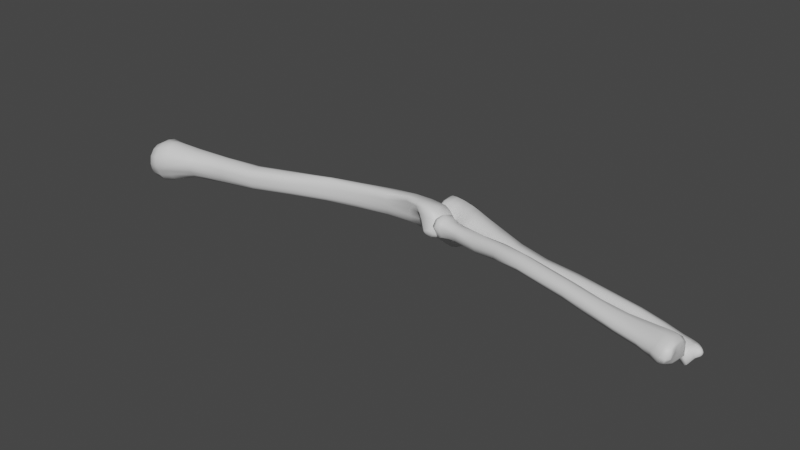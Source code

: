 # Source: Skeleton_Arm_L.blend  (saved by Blender 3.5.10; exported with 4.5.12 LTS)
import bpy
from mathutils import Matrix  # noqa: F401  (used for matrix-valued properties, if any)

bpy.ops.wm.read_factory_settings(use_empty=True)
scene = bpy.context.scene
scene.name = 'Scene'

# ---- collections
col_collection = bpy.data.collections.new('Collection'); scene.collection.children.link(col_collection)

# ---- materials (node trees are filled in below, after node groups)
mat_bone_002 = bpy.data.materials.new('Bone.002')
mat_bone_002.use_transparent_shadow = False

# ---- material node trees
mat_bone_002.use_nodes = True; mat_bone_002.node_tree.nodes.clear()
_N = mat_bone_002.node_tree.nodes; _L = mat_bone_002.node_tree.links
n0 = _N.new('ShaderNodeBsdfPrincipled'); n0.name = 'Principled BSDF'; n0.location = (10, 300)
n0.distribution = 'GGX'
n0.subsurface_method = 'RANDOM_WALK_SKIN'
n0.inputs[3].default_value = 1.45
n0.inputs[27].default_value = (0.0, 0.0, 0.0, 1.0)
n0.inputs[28].default_value = 1.0
n1 = _N.new('ShaderNodeOutputMaterial'); n1.name = 'Material Output'; n1.location = (300, 300)
_L.new(n0.outputs[0], n1.inputs[0])
n1.is_active_output = True

# ---- world
world_world = bpy.data.worlds.new('World'); scene.world = world_world
world_world.use_nodes = True; world_world.node_tree.nodes.clear()
_N = world_world.node_tree.nodes; _L = world_world.node_tree.links
n0 = _N.new('ShaderNodeOutputWorld'); n0.name = 'World Output'; n0.location = (300, 300)
n1 = _N.new('ShaderNodeBackground'); n1.name = 'Background'; n1.location = (10, 300)
n1.inputs[0].default_value = (0.05088, 0.05088, 0.05088, 1.0)
_L.new(n1.outputs[0], n0.inputs[0])
n0.is_active_output = True
world_world.color = (0.05088, 0.05088, 0.05088)
world_world.use_sun_shadow = False
world_world.sun_shadow_jitter_overblur = 0.0

# ---- meshes
me_bsurfacemesh_005 = bpy.data.meshes.new('BSurfaceMesh.005')
me_bsurfacemesh_005.from_pydata([(0.08879, 0.002786, 0.00985), (0.05565, -0.0004242, 0.008647), (0.08899, 0.002465, 0.005398), (0.08813, 0.006671, 0.01171), (0.1218, 0.01468, 0.01071), (0.1562, 0.02377, 0.01271), (0.1225, 0.01335, 0.006684), (0.1221, 0.01698, 0.0129), (0.1561, 0.0267, 0.01624), (0.1216, 0.02166, 0.0139), (0.1559, 0.03054, 0.01605), (0.1844, 0.03128, 0.01707), (0.184, 0.03518, 0.01758), (0.2125, 0.03582, 0.01927), (0.2121, 0.03981, 0.01904), (0.2334, 0.0363, 0.022), (0.2345, 0.04384, 0.02031), (0.2495, 0.04381, 0.02064), (0.2481, 0.03357, 0.02375), (0.2551, 0.04383, 0.02018), (0.2564, 0.03282, 0.02358), (0.2623, 0.04461, 0.01911), (0.264, 0.03444, 0.02192), (0.2673, 0.04469, 0.01548), (0.2683, 0.03623, 0.01817), (0.2724, 0.04289, 0.009666), (0.273, 0.04034, 0.01084), (0.2727, 0.03871, 0.006237), (0.2727, 0.04068, 0.0049), (0.272, 0.03335, 0.003765), (0.2689, 0.03901, -0.004026), (0.2655, 0.03292, -0.002935), (0.2647, 0.03718, -0.006759), (0.2587, 0.0338, -0.003425), (0.2587, 0.03718, -0.006192), (0.2523, 0.03246, 0.003625), (0.2546, 0.03617, -0.003759), (0.2481, 0.03554, 0.005078), (0.2486, 0.0373, -0.003071), (0.2327, 0.03902, -0.002331), (0.2333, 0.0367, 0.004289), (0.2116, 0.0366, -0.001811), (0.2122, 0.03424, 0.003673), (0.1842, 0.02845, 0.00189), (0.1835, 0.03048, -0.001785), (0.1556, 0.02411, -0.002122), (0.1561, 0.02311, 0.0001888), (0.1223, 0.01367, -0.00125), (0.1217, 0.01522, -0.003572), (0.08795, 0.006009, -0.005378), (0.08851, 0.004263, -0.002669), (0.05533, 0.0001549, -0.006213), (0.05559, -0.001645, -0.002752), (0.02497, -0.005187, -0.00707), (0.02546, -0.008171, -0.00361), (0.006652, -0.01494, -0.009119), (0.006748, -0.01747, -0.00448), (-0.003061, -0.01843, -0.01079), (-0.002885, -0.02071, -0.005575), (-0.0134, -0.01789, -0.01139), (-0.01289, -0.01993, -0.006658), (-0.01845, -0.01369, -0.008929), (-0.01738, -0.01518, -0.005706), (-0.01957, -0.01146, -0.002106), (-0.01814, -0.01356, -0.0009766), (-0.01868, -0.01181, 0.003779), (-0.01981, -0.008671, 0.00465), (-0.01245, -0.005538, 0.01346), (-0.01277, -0.0117, 0.01294), (-0.005751, -0.00414, 0.01717), (-0.004749, -0.0111, 0.01667), (0.00517, -0.008593, 0.01789), (0.004108, -0.001334, 0.01706), (0.02258, 0.004211, 0.01364), (0.02419, -0.002355, 0.01314), (0.05445, 0.009018, 0.01225), (0.0551, 0.00378, 0.01171), (0.08718, 0.01284, 0.01212), (0.05416, 0.01246, 0.01066), (0.02283, 0.00886, 0.01121), (0.08652, 0.01699, 0.01087), (0.1211, 0.02547, 0.01273), (0.1556, 0.03391, 0.01448), (0.1206, 0.03035, 0.004497), (0.1554, 0.03883, 0.006695), (0.08578, 0.02193, 0.002362), (0.1205, 0.03098, 9.017e-05), (0.08568, 0.02312, -0.002145), (0.1552, 0.03921, 0.002346), (0.1203, 0.02891, -0.004442), (0.1548, 0.03712, -0.003204), (0.08589, 0.02076, -0.005771), (0.12, 0.02604, -0.005703), (0.1539, 0.03435, -0.004549), (0.08612, 0.01815, -0.007403), (0.1201, 0.02362, -0.005872), (0.154, 0.03199, -0.004697), (0.08625, 0.01526, -0.008219), (0.1213, 0.0173, -0.004879), (0.0875, 0.008715, -0.007334), (0.1552, 0.02545, -0.003319), (0.1831, 0.03225, -0.00275), (0.2112, 0.03853, -0.003315), (0.1819, 0.03848, -0.003817), (0.2099, 0.04507, -0.004331), (0.1819, 0.04072, -0.0035), (0.2098, 0.04743, -0.003969), (0.1824, 0.04309, -0.002293), (0.2098, 0.04975, -0.002421), (0.1831, 0.04467, 0.002765), (0.2108, 0.05058, 0.003148), (0.1832, 0.04461, 0.007886), (0.2112, 0.04989, 0.008993), (0.1836, 0.03908, 0.01601), (0.2116, 0.04436, 0.01771), (0.2344, 0.04836, 0.01682), (0.2491, 0.04773, 0.01622), (0.2392, 0.04903, 0.01387), (0.2481, 0.04874, 0.01217), (0.2514, 0.05017, 0.009882), (0.2539, 0.049, 0.007801), (0.2535, 0.04779, 0.01496), (0.2545, 0.04809, 0.0106), (0.2599, 0.04835, 0.0132), (0.2563, 0.04766, 0.0102), (0.2612, 0.05032, 0.006749), (0.2666, 0.049, 0.007583), (0.2664, 0.05079, 0.004771), (0.2691, 0.04779, 0.003805), (0.272, 0.04413, 0.008389), (0.2721, 0.04419, 0.006664), (0.2724, 0.04202, 0.00419), (0.2723, 0.04354, 0.004907), (0.2679, 0.04187, -0.006259), (0.2709, 0.04636, 0.0003493), (0.2695, 0.04559, -0.006535), (0.2634, 0.04161, -0.01065), (0.2592, 0.04122, -0.01008), (0.2599, 0.04915, -0.01698), (0.2553, 0.04941, -0.01398), (0.2595, 0.05455, -0.01658), (0.2643, 0.05006, -0.01829), (0.2681, 0.05266, -0.01859), (0.2629, 0.05692, -0.01653), (0.264, 0.06456, -0.01519), (0.2611, 0.06156, -0.0171), (0.2652, 0.06179, -0.01441), (0.2677, 0.05825, -0.01619), (0.272, 0.05956, -0.01592), (0.2678, 0.06017, -0.01471), (0.2676, 0.06209, -0.01307), (0.2709, 0.06049, -0.01456), (0.2712, 0.06191, -0.01276), (0.2732, 0.06135, -0.01272), (0.273, 0.06237, -0.01105), (0.2737, 0.06051, -0.01314), (0.2743, 0.05928, -0.01318), (0.2744, 0.06077, -0.009036), (0.2748, 0.06013, -0.009034), (0.2741, 0.06129, -0.008818), (0.2742, 0.06117, -0.007978), (0.2731, 0.06129, -0.005556), (0.2739, 0.06172, -0.008477), (0.2735, 0.0621, -0.007596), (0.2732, 0.06178, -0.006029), (0.2733, 0.06208, -0.006858), (0.27, 0.0635, -0.003944), (0.2691, 0.06249, -0.002002), (0.2714, 0.06372, -0.005927), (0.2667, 0.06398, -0.003071), (0.2646, 0.06421, -0.003895), (0.2653, 0.06281, -0.001115), (0.2695, 0.06436, -0.006176), (0.2671, 0.06396, -0.008179), (0.2704, 0.06385, -0.00975), (0.2724, 0.06332, -0.008463), (0.2678, 0.06401, -0.01066), (0.267, 0.06498, -0.01127), (0.2662, 0.06609, -0.008966), (0.2659, 0.06348, -0.01332), (0.267, 0.06703, -0.01161), (0.2669, 0.06771, -0.009625), (0.2665, 0.06658, -0.01366), (0.2671, 0.07083, -0.01196), (0.2667, 0.07086, -0.01107), (0.2672, 0.07092, -0.01271), (0.2666, 0.07164, -0.01237), (0.2659, 0.07167, -0.01119), (0.2669, 0.07127, -0.01323), (0.2659, 0.07222, -0.01273), (0.2654, 0.07228, -0.01175), (0.2664, 0.07164, -0.01356), (0.2652, 0.07268, -0.01324), (0.2657, 0.07223, -0.01373), (0.2647, 0.07276, -0.01249), (0.2625, 0.07389, -0.01514), (0.2636, 0.07235, -0.01637), (0.2613, 0.07368, -0.01302), (0.2605, 0.07447, -0.01577), (0.2617, 0.07358, -0.01732), (0.2578, 0.07439, -0.01714), (0.258, 0.07364, -0.01298), (0.2556, 0.07347, -0.01435), (0.2573, 0.07263, -0.01127), (0.2542, 0.07207, -0.0129), (0.2571, 0.06942, -0.005757), (0.2605, 0.07282, -0.01088), (0.2605, 0.07135, -0.008169), (0.2644, 0.07259, -0.01171), (0.2646, 0.07226, -0.01089), (0.2652, 0.0716, -0.01017), (0.2662, 0.07101, -0.01029), (0.2621, 0.06968, -0.00614), (0.2651, 0.06831, -0.006584), (0.2599, 0.0668, -0.003444), (0.2552, 0.06741, -0.003467), (0.2609, 0.06242, -0.001511), (0.2637, 0.06549, -0.004567), (0.2577, 0.05834, 9.469e-06), (0.2686, 0.05548, 0.0009049), (0.2704, 0.0575, -0.001442), (0.2736, 0.05979, -0.00545), (0.2747, 0.05927, -0.007825), (0.2743, 0.05496, -0.008127), (0.2729, 0.05158, -0.008743), (0.2721, 0.0564, -0.0172), (0.2725, 0.05273, -0.00513), (0.2735, 0.05535, -0.005971), (0.2708, 0.04863, -0.001559), (0.271, 0.05394, -0.001802), (0.2693, 0.04989, 0.001613), (0.2726, 0.05577, -0.003923), (0.2739, 0.05921, -0.005867), (0.2743, 0.05892, -0.006604), (0.2562, 0.05266, 0.001893), (0.2565, 0.0483, 0.007433), (0.2549, 0.053, 0.002012), (0.254, 0.05859, 0.001321), (0.2494, 0.0646, -0.00182), (0.2445, 0.05544, 0.00481), (0.2368, 0.05236, 0.008305), (0.2423, 0.05976, 0.002019), (0.2294, 0.05381, 0.007911), (0.2406, 0.0611, -0.002159), (0.2266, 0.05434, 0.002187), (0.2385, 0.05843, -0.007353), (0.2472, 0.06555, -0.005297), (0.246, 0.06244, -0.01008), (0.2528, 0.06902, -0.007385), (0.2509, 0.06673, -0.01244), (0.2527, 0.07023, -0.01544), (0.2503, 0.05684, -0.01535), (0.2562, 0.05835, -0.01974), (0.2462, 0.05463, -0.01259), (0.2408, 0.05433, -0.0104), (0.2475, 0.05153, -0.01191), (0.2425, 0.04942, -0.009322), (0.2483, 0.04894, -0.008073), (0.245, 0.04732, -0.006924), (0.2515, 0.04905, -0.008139), (0.2505, 0.04335, -0.005259), (0.2454, 0.04235, -0.004342), (0.2516, 0.04067, -0.004665), (0.255, 0.04338, -0.006452), (0.254, 0.04169, -0.005149), (0.2481, 0.04063, -0.004336), (0.2412, 0.04225, -0.004602), (0.2321, 0.04154, -0.004283), (0.2298, 0.04811, -0.00606), (0.2279, 0.05174, -0.005353), (0.2266, 0.05437, -0.004053), (0.2571, 0.05261, -0.01616), (0.2555, 0.06325, -0.02044), (0.2589, 0.06603, -0.02087), (0.2596, 0.06025, -0.01858), (0.2601, 0.0655, -0.01977), (0.2617, 0.06564, -0.01775), (0.2593, 0.07309, -0.01862), (0.258, 0.07258, -0.01917), (0.2555, 0.07245, -0.01866), (0.2571, 0.0663, -0.02103), (0.2537, 0.07144, -0.01727), (0.2629, 0.06887, -0.01698), (0.2633, 0.06611, -0.01618), (0.2646, 0.06918, -0.01619), (0.2656, 0.06771, -0.01519), (0.2647, 0.06349, -0.01436), (0.05523, 0.002709, -0.008527), (0.02494, -0.003204, -0.01001), (0.006855, -0.01154, -0.01427), (-0.00323, -0.01471, -0.01647), (-0.01383, -0.01438, -0.01541), (-0.01936, -0.009094, -0.01304), (-0.02144, -0.007188, -0.003916), (-0.02071, -0.004112, 0.004163), (-0.01358, -0.0005277, 0.01135), (-0.006942, 0.003088, 0.01514), (0.00419, 0.006332, 0.01216), (0.004366, 0.01607, 0.002842), (0.02263, 0.01466, 0.00369), (0.02207, 0.01461, -0.0007958), (0.05395, 0.01656, 0.002431), (0.05404, 0.01699, -0.00171), (0.05411, 0.0152, -0.006031), (0.05426, 0.01249, -0.008412), (0.02295, 0.01209, -0.006329), (0.02419, 0.007835, -0.01085), (0.005344, 0.01321, -0.01004), (0.003981, 0.01642, -0.002207), (0.003534, 0.0063, -0.01543), (0.0008165, 0.01687, -0.01117), (-0.0004387, 0.01872, -0.003331), (-0.0001855, 0.01106, -0.01784), (-0.007096, 0.01852, -0.01138), (-0.006943, 0.01952, -0.007396), (-0.007094, 0.01635, -0.01491), (-0.01156, 0.01771, -0.01093), (-0.01016, 0.01457, -0.01621), (-0.01081, 0.01864, -0.004744), (-0.01508, 0.01626, -0.01057), (-0.01448, 0.01697, -0.005423), (-0.0141, 0.01318, -0.01572), (-0.01779, 0.01447, -0.01049), (-0.01678, 0.01312, -0.01403), (-0.01713, 0.01532, -0.006469), (-0.022, 0.01062, -0.009545), (-0.01932, 0.007571, -0.0158), (-0.02088, 0.01088, -0.003026), (-0.02455, 0.004213, -0.008045), (-0.01972, 0.001826, -0.01588), (-0.02207, 0.007559, -0.0008783), (-0.02465, 0.0003734, -0.006999), (-0.02189, 0.005036, 0.001271), (-0.02044, -0.001776, -0.01421), (-0.01397, -0.005016, -0.01989), (-0.01371, 0.0002315, -0.02008), (-0.004606, -0.003465, -0.02133), (-0.005417, 0.002151, -0.02034), (0.00475, -9.047e-05, -0.01677), (0.02444, 0.003775, -0.01214), (0.0546, 0.00912, -0.009621), (-0.006385, 0.007704, -0.02047), (-0.01442, 0.006002, -0.01961), (-0.01488, 0.007746, 0.006935), (-0.0154, 0.01108, 0.004912), (-0.007318, 0.01151, 0.008673), (-0.007931, 0.01403, 0.006364), (-0.008259, 0.01785, 0.001444), (-0.01541, 0.01496, -1.688e-05), (0.02544, -0.007717, 0.009643), (0.02585, -0.01008, 0.005461), (0.006033, -0.01471, 0.01536), (-0.003582, -0.01687, 0.0142), (0.007195, -0.01924, 0.008511), (0.006881, -0.02006, 0.0001085), (-0.003042, -0.02203, 0.007677), (-0.002724, -0.02289, -0.000317), (-0.01247, -0.02004, 0.004929), (-0.01197, -0.02137, -0.001757), (-0.01153, -0.01689, 0.01094), (-0.01684, -0.01577, 0.0001798), (-0.01632, -0.01668, -0.002483), (-0.01721, -0.01477, 0.002839), (0.02568, -0.01037, 0.0005928), (0.05552, -0.001846, 0.000978), (0.05566, -0.001524, 0.00484), (0.08876, 0.003295, 0.0005858), (0.1226, 0.01289, 0.002209), (0.1563, 0.02274, 0.003846), (0.1565, 0.02317, 0.008569), (0.1844, 0.02824, 0.006005), (0.2126, 0.03308, 0.008185), (0.1845, 0.02853, 0.01067), (0.2128, 0.03265, 0.01298), (0.1842, 0.02936, 0.01453), (0.2125, 0.03287, 0.01704), (0.2329, 0.03327, 0.02166), (0.2472, 0.02805, 0.02306), (0.2338, 0.03304, 0.01786), (0.2336, 0.03627, 0.01101), (0.2473, 0.027, 0.02041), (0.2471, 0.03223, 0.01253), (0.2525, 0.02501, 0.01649), (0.2577, 0.0257, 0.02257), (0.2505, 0.03008, 0.01078), (0.2553, 0.02408, 0.0124), (0.2523, 0.0273, 0.009042), (0.2655, 0.02453, 0.0158), (0.273, 0.02823, 0.0103), (0.2656, 0.02722, 0.0189), (0.2726, 0.03022, 0.01264), (0.2655, 0.02892, 0.02035), (0.2707, 0.03151, 0.01639), (0.2732, 0.03849, 0.01018), (0.2731, 0.03801, 0.008881), (0.2719, 0.03069, 0.002827), (0.2653, 0.03112, -0.002349), (0.259, 0.03205, -0.00268), (0.2537, 0.03049, 0.003875), (0.2586, 0.0237, 0.001841), (0.2584, 0.02221, 0.004143), (0.261, 0.02606, -0.00105), (0.2605, 0.0233, 0.001158), (0.2602, 0.02195, 0.003098), (0.2622, 0.02391, 0.0003753), (0.2642, 0.02438, 0.0003129), (0.262, 0.0211, 0.004221), (0.2647, 0.02116, 0.004636), (0.2602, 0.02074, 0.005878), (0.2655, 0.02083, 0.007749), (0.2692, 0.02311, 0.004676), (0.2685, 0.0253, 0.001478), (0.2666, 0.02246, 0.003133), (0.2662, 0.02369, 0.001543), (0.2646, 0.02642, -0.0009927), (0.3542, 0.00519, 0.01485), (0.3976, -0.005057, 0.01466), (0.4215, -0.01075, 0.01382), (0.3982, -0.002665, 0.01914), (0.3983, -0.002674, 0.009822), (0.4221, -0.008316, 0.007926), (0.4002, 0.004248, 0.007002), (0.4241, -0.0006569, 0.004593), (0.4019, 0.009704, 0.008379), (0.4264, 0.007556, 0.006352), (0.4019, 0.01036, 0.01358), (0.4265, 0.007689, 0.01241), (0.401, 0.007144, 0.01851), (0.425, 0.002119, 0.01709), (0.3998, 0.002569, 0.02057), (0.4236, -0.002538, 0.01895), (0.4222, -0.007733, 0.01758), (0.4455, -0.006942, 0.01819), (0.4438, -0.01224, 0.01621), (0.4472, -0.002058, 0.01722), (0.4652, -0.01059, 0.01906), (0.4631, -0.01652, 0.01553), (0.4673, -0.004504, 0.01859), (0.478, -0.01361, 0.02072), (0.4775, -0.02029, 0.01736), (0.4779, -0.005791, 0.01946), (0.4841, -0.01399, 0.01988), (0.4834, -0.02174, 0.01858), (0.4843, -0.006498, 0.01864), (0.4874, -0.01382, 0.01758), (0.4877, -0.02149, 0.01776), (0.4877, -0.00749, 0.01664), (0.4881, -0.01355, 0.01607), (0.4884, -0.01974, 0.01622), (0.4881, -0.008454, 0.01531), (0.4876, -0.01295, 0.01168), (0.4874, -0.01486, 0.01173), (0.4879, -0.01138, 0.01145), (0.4875, -0.01241, 0.009636), (0.488, -0.01001, 0.01042), (0.4867, -0.01636, 0.01026), (0.4861, -0.01177, 0.006629), (0.4877, -0.009379, 0.007463), (0.4862, -0.01492, 0.008412), (0.4842, -0.009606, -0.0004918), (0.4877, -0.001888, 0.002242), (0.4851, -0.01987, 0.005355), (0.4835, -0.00887, -0.002933), (0.4868, 0.0006141, 0.0004511), (0.4837, -0.02164, 0.004308), (0.4809, -0.009181, -0.004357), (0.4844, 0.003009, 1.054e-05), (0.4799, -0.02271, 0.003575), (0.4749, -0.009039, 0.0002156), (0.4775, 0.00344, 0.0007903), (0.4734, -0.02089, 0.004996), (0.4659, -0.008137, 0.002476), (0.4678, 0.002713, 0.003029), (0.463, -0.01771, 0.00614), (0.4461, -0.005166, 0.003729), (0.4485, 0.003283, 0.005013), (0.4438, -0.01299, 0.006408), (0.4428, -0.01606, 0.01247), (0.4621, -0.02041, 0.01188), (0.4753, -0.02448, 0.01236), (0.4824, -0.02719, 0.01202), (0.4867, -0.02745, 0.01181), (0.4893, -0.02443, 0.01142), (0.4485, 0.003705, 0.01276), (0.4687, 0.0008502, 0.01454), (0.4779, 0.0001356, 0.01519), (0.4845, -0.0001956, 0.01443), (0.4878, -0.001949, 0.01244), (0.4881, -0.003992, 0.01193), (0.3563, 0.01276, 0.02194), (0.3322, 0.01834, 0.0204), (0.3577, 0.01722, 0.0192), (0.3546, 0.007222, 0.02037), (0.3307, 0.01388, 0.01926), (0.3304, 0.01171, 0.01458), (0.3082, 0.01914, 0.01605), (0.3094, 0.02482, 0.01778), (0.3085, 0.01747, 0.0106), (0.2879, 0.02321, 0.01498), (0.2887, 0.02794, 0.01608), (0.2881, 0.02177, 0.01091), (0.2808, 0.0234, 0.01555), (0.2818, 0.02873, 0.01674), (0.2806, 0.02212, 0.01177), (0.2746, 0.02341, 0.0165), (0.2754, 0.02972, 0.01782), (0.2745, 0.02114, 0.01218), (0.2714, 0.02312, 0.01772), (0.2722, 0.02997, 0.01972), (0.271, 0.02022, 0.01238), (0.268, 0.02502, 0.01646), (0.269, 0.03073, 0.01777), (0.2678, 0.02194, 0.012), (0.2698, 0.02891, 0.01162), (0.2703, 0.03049, 0.01201), (0.2698, 0.02803, 0.009887), (0.2704, 0.02886, 0.00787), (0.2708, 0.03029, 0.009568), (0.2718, 0.03289, 0.00958), (0.271, 0.02997, 0.007385), (0.2716, 0.03129, 0.007501), (0.271, 0.02901, 0.001953), (0.272, 0.03379, 0.002507), (0.2696, 0.0249, 0.003497), (0.2737, 0.02796, 0.0005483), (0.2748, 0.03355, 0.001191), (0.2723, 0.02351, 0.002702), (0.2756, 0.02795, 0.001133), (0.277, 0.0328, 0.002121), (0.2747, 0.0239, 0.003782), (0.2818, 0.02714, 0.002283), (0.2823, 0.03112, 0.003359), (0.2813, 0.02399, 0.004767), (0.289, 0.02668, 0.002911), (0.2895, 0.0302, 0.003871), (0.2884, 0.02354, 0.004914), (0.3103, 0.02383, 0.002113), (0.3108, 0.02886, 0.004306), (0.3095, 0.01914, 0.004855), (0.3332, 0.01915, 0.008089), (0.3342, 0.0242, 0.01019), (0.3305, 0.01298, 0.009209), (0.357, 0.01369, 0.008955), (0.3548, 0.007691, 0.01058), (0.3582, 0.01806, 0.01069), (0.3584, 0.01951, 0.01468), (0.3345, 0.02563, 0.01459), (0.3338, 0.02289, 0.01841), (0.3106, 0.03079, 0.009845), (0.3102, 0.02917, 0.01482), (0.29, 0.03503, 0.009806), (0.2896, 0.03307, 0.01429), (0.2829, 0.03632, 0.009967), (0.2827, 0.03415, 0.01478), (0.2784, 0.03932, 0.009521), (0.2768, 0.03608, 0.01613), (0.2762, 0.04076, 0.009208), (0.2742, 0.03751, 0.0175), (0.273, 0.04008, 0.009297), (0.2709, 0.03702, 0.01632), (0.271, 0.03231, 0.01156), (0.3323, 0.03131, 0.008915), (0.3322, 0.03108, 0.002464), (0.3572, 0.02773, 0.008171), (0.333, 0.03698, 0.01105), (0.3116, 0.03519, 0.009891), (0.312, 0.03552, 0.003058), (0.3123, 0.03989, 0.0135), (0.2955, 0.03966, 0.01024), (0.2956, 0.03977, 0.002695), (0.2973, 0.04428, 0.01467), (0.2859, 0.04028, 0.01022), (0.2862, 0.03753, 0.002622), (0.288, 0.04653, 0.01586), (0.2793, 0.04233, 0.01106), (0.2738, 0.04622, 0.01007), (0.2787, 0.04029, 0.004362), (0.2816, 0.0481, 0.01599), (0.2753, 0.04986, 0.01569), (0.2844, 0.05742, 0.01692), (0.2783, 0.0588, 0.01793), (0.2904, 0.05555, 0.01607), (0.2844, 0.06371, 0.003063), (0.2764, 0.0665, 0.005863), (0.2921, 0.06042, 0.004021), (0.2834, 0.06192, -0.002474), (0.2742, 0.06368, -0.001183), (0.2928, 0.05618, -0.006829), (0.2816, 0.06186, -0.01063), (0.2847, 0.05692, -0.01252), (0.2779, 0.06183, -0.008721), (0.2795, 0.05942, -0.0134), (0.2811, 0.05774, -0.01411), (0.2779, 0.0591, -0.013), (0.2779, 0.05484, -0.01442), (0.277, 0.05621, -0.01309), (0.2796, 0.05519, -0.01477), (0.2774, 0.05051, -0.01389), (0.2762, 0.04523, -0.01139), (0.2761, 0.05529, -0.007786), (0.2832, 0.05099, -0.01297), (0.2902, 0.0483, -0.007058), (0.2874, 0.04134, -0.005492), (0.2975, 0.04689, -0.005556), (0.2794, 0.04216, -0.008511), (0.2812, 0.03865, -0.00505), (0.275, 0.04269, -0.00955), (0.2747, 0.03746, -0.007184), (0.2754, 0.03637, -0.005605), (0.2734, 0.03849, -0.007571), (0.2733, 0.03681, -0.005388), (0.2723, 0.03909, -0.006538), (0.2724, 0.03892, -0.004676), (0.2733, 0.04513, -0.00708), (0.2735, 0.04531, -0.003394), (0.2734, 0.0538, -0.003217), (0.2732, 0.04937, -0.000239), (0.2661, 0.05841, 0.0007668), (0.2671, 0.06581, 0.001827), (0.2653, 0.05323, 0.002245), (0.2597, 0.06023, 0.002346), (0.2608, 0.0677, 0.002307), (0.2591, 0.05519, 0.002221), (0.2518, 0.06327, 0.0008152), (0.2537, 0.06866, 0.003327), (0.253, 0.05376, -0.001788), (0.2498, 0.06295, 0.001534), (0.2518, 0.06756, 0.003703), (0.2507, 0.05383, -0.001484), (0.247, 0.05997, 0.007772), (0.2472, 0.06097, 0.008311), (0.247, 0.05803, 0.007194), (0.2472, 0.05931, 0.009076), (0.2481, 0.0582, 0.01078), (0.2476, 0.06124, 0.0095), (0.2474, 0.05688, 0.008117), (0.248, 0.0567, 0.009914), (0.2511, 0.04886, 0.003383), (0.252, 0.04846, 0.01206), (0.2543, 0.04907, 0.003445), (0.2544, 0.04763, 0.01254), (0.259, 0.05106, 0.004855), (0.259, 0.04747, 0.01245), (0.2652, 0.04978, 0.005584), (0.2652, 0.04797, 0.01101), (0.2734, 0.0463, 0.004898), (0.2746, 0.04172, 0.001718), (0.2776, 0.03871, 0.001372), (0.2729, 0.0381, -0.003346), (0.2742, 0.03695, -0.002578), (0.2754, 0.03623, -0.003607), (0.2812, 0.03793, -3.345e-05), (0.266, 0.05165, 0.01646), (0.2679, 0.0609, 0.01886), (0.2596, 0.05332, 0.01709), (0.261, 0.06131, 0.01945), (0.2544, 0.05439, 0.01675), (0.2559, 0.06189, 0.01894), (0.2523, 0.05525, 0.01599), (0.2536, 0.06169, 0.01786), (0.2483, 0.05965, 0.01123), (0.2533, 0.06881, 0.009345), (0.2556, 0.0702, 0.008732), (0.2615, 0.07007, 0.00849), (0.2679, 0.06852, 0.008631), (0.2985, 0.05377, -0.005343), (0.2964, 0.04195, -0.00379), (0.313, 0.04233, -0.005382), (0.3148, 0.04916, -0.004934), (0.3123, 0.03862, -0.002458), (0.333, 0.03819, -0.005401), (0.3576, 0.0345, -0.005345), (0.3338, 0.04545, -0.004763), (0.3324, 0.03368, -0.002638), (0.3576, 0.03014, -0.002295), (0.357, 0.02676, 0.00251), (0.3848, 0.02666, -0.003019), (0.3848, 0.02325, 0.001787), (0.3849, 0.03314, -0.006084), (0.4402, 0.0193, -0.004696), (0.4395, 0.01724, 0.0004671), (0.4407, 0.02561, -0.006859), (0.4603, 0.01565, -0.006208), (0.459, 0.01316, -0.0006504), (0.4608, 0.02217, -0.007004), (0.4736, 0.01101, -0.007725), (0.4736, 0.008282, -0.001489), (0.4753, 0.01775, -0.008087), (0.4799, 0.007776, -0.008832), (0.4797, 0.005197, -0.001797), (0.4808, 0.01568, -0.01052), (0.4837, 0.006032, -0.009936), (0.4834, 0.003409, -0.00234), (0.4842, 0.01461, -0.01195), (0.4857, 0.005511, -0.009916), (0.4871, 0.005581, -0.009145), (0.4856, 0.01426, -0.01186), (0.4853, 0.003113, -0.0024), (0.487, 0.003899, -0.002734), (0.4852, 0.006559, 0.002492), (0.4839, 0.006265, 0.002677), (0.4863, 0.007045, 0.002003), (0.487, 0.01327, 0.002784), (0.486, 0.01294, 0.002951), (0.488, 0.01361, 0.002624), (0.4877, 0.01733, 0.001842), (0.4886, 0.01704, 0.001736), (0.4874, 0.01749, 0.001898), (0.4874, 0.01887, -0.001456), (0.4865, 0.01925, -0.00146), (0.4883, 0.01845, -0.001457), (0.4865, 0.01907, -0.008864), (0.4874, 0.01868, -0.008932), (0.4856, 0.0194, -0.00876), (0.4822, 0.01984, -0.007722), (0.4839, 0.02008, -0.001764), (0.4758, 0.0206, -0.005702), (0.4763, 0.02194, -0.001519), (0.4608, 0.02518, -0.004797), (0.4618, 0.02619, -0.0006594), (0.441, 0.02966, -0.004322), (0.4416, 0.03068, 0.0004654), (0.3846, 0.03797, -0.004821), (0.3858, 0.03998, 0.0005669), (0.3579, 0.04079, -0.00546), (0.3584, 0.04172, 0.00127), (0.334, 0.04588, 0.002202), (0.3587, 0.03945, 0.008081), (0.3338, 0.04401, 0.009966), (0.358, 0.03295, 0.009584), (0.3862, 0.03696, 0.007249), (0.3856, 0.03073, 0.008934), (0.4417, 0.02797, 0.005208), (0.4409, 0.02392, 0.006542), (0.4614, 0.02422, 0.003521), (0.4605, 0.01984, 0.005351), (0.4761, 0.02036, 0.002399), (0.4753, 0.01657, 0.003886), (0.4837, 0.0183, 0.002347), (0.4826, 0.01407, 0.00365), (0.4802, 0.008579, 0.003761), (0.4741, 0.01187, 0.004182), (0.4601, 0.01638, 0.004572), (0.4399, 0.02015, 0.005323), (0.3844, 0.02528, 0.00716), (0.3146, 0.04874, 0.01284), (0.3152, 0.05065, 0.002307), (0.2992, 0.05269, 0.01509), (0.2995, 0.05647, 0.004014), (0.4892, 0.01679, -0.005732), (0.4867, 0.01383, -0.01091), (0.4891, 0.01377, -0.00737), (0.4918, 0.01312, -0.005131), (0.49, 0.009439, -0.004929), (0.4921, 0.01106, -0.003491), (0.489, 0.009035, -0.001493), (0.4885, 0.01072, 0.001198), (0.4914, 0.01091, -0.001176), (0.4912, 0.01208, 0.001024), (0.4926, 0.01173, -0.001191), (0.4928, 0.01192, -0.00289), (0.4924, 0.01266, 0.0001702), (0.4932, 0.01262, -0.001266), (0.4932, 0.01268, -0.002293), (0.493, 0.01315, -0.0004862), (0.4933, 0.01388, -0.001505), (0.4932, 0.01522, -0.001755), (0.4929, 0.01409, -0.0004584), (0.4933, 0.01348, -0.002981), (0.4934, 0.01456, -0.002764), (0.4928, 0.01326, -0.004129), (0.4928, 0.01504, -0.003774), (0.4926, 0.01616, -0.00202), (0.4916, 0.01567, -0.004251), (0.4914, 0.01692, -0.001773), (0.491, 0.01595, 0.0009134), (0.4896, 0.01761, -0.001842), (0.4895, 0.01683, 0.001402), (0.4892, 0.01377, 0.0024), (0.4911, 0.01383, 0.001623), (0.4923, 0.01398, 0.0004558), (0.4924, 0.01524, -3.261e-05), (0.4929, 0.01467, -0.0006077)], [], [(1, 365, 2, 0), (3, 76, 1, 0), (2, 6, 4, 0), (3, 0, 4, 7), (6, 369, 5, 4), (7, 4, 5, 8), (11, 12, 10, 8), (9, 7, 8, 10), (11, 13, 14, 12), (13, 15, 16, 14), (17, 16, 15, 18), (19, 17, 18, 20), (21, 19, 20, 22), (24, 23, 21, 22), (30, 28, 27, 29), (27, 28, 25, 26), (130, 128, 126, 129), (29, 31, 32, 30), (32, 31, 33, 34), (33, 35, 36, 34), (35, 37, 38, 36), (37, 40, 39, 38), (42, 41, 39, 40), (43, 44, 41, 42), (43, 46, 45, 44), (47, 48, 45, 46), (47, 50, 49, 48), (52, 51, 49, 50), (53, 51, 52, 54), (55, 53, 54, 56), (57, 55, 56, 58), (59, 57, 58, 60), (61, 59, 60, 62), (63, 61, 62, 64), (65, 66, 63, 64), (65, 68, 67, 66), (69, 67, 68, 70), (71, 72, 69, 70), (72, 71, 74, 73), (75, 73, 74, 76), (77, 75, 76, 3), (83, 85, 80, 81), (74, 349, 1, 76), (80, 78, 75, 77), (78, 79, 73, 75), (25, 23, 24, 26), (343, 295, 296, 345), (84, 83, 81, 82), (81, 80, 77, 9), (9, 10, 82, 81), (98, 95, 96, 100), (86, 83, 84, 88), (87, 85, 83, 86), (89, 91, 87, 86), (90, 89, 86, 88), (92, 89, 90, 93), (94, 91, 89, 92), (95, 92, 93, 96), (97, 94, 92, 95), (99, 97, 95, 98), (101, 100, 96, 103), (48, 49, 99, 98), (98, 100, 45, 48), (104, 102, 101, 103), (44, 45, 100, 101), (101, 102, 41, 44), (114, 112, 111, 113), (103, 105, 106, 104), (96, 93, 105, 103), (106, 105, 107, 108), (105, 93, 90, 107), (107, 109, 110, 108), (90, 88, 109, 107), (88, 84, 111, 109), (109, 111, 112, 110), (138, 136, 137, 139), (111, 84, 82, 113), (12, 14, 114, 113), (113, 82, 10, 12), (296, 297, 298, 345), (16, 115, 114, 14), (112, 114, 115, 242), (118, 117, 115, 116), (116, 115, 16, 17), (115, 117, 240, 242), (118, 116, 121, 119), (117, 118, 239, 240), (263, 260, 257, 259), (119, 121, 122, 120), (121, 116, 17, 19), (122, 121, 123, 124), (123, 121, 19, 21), (235, 124, 123, 125), (125, 123, 126, 127), (23, 126, 123, 21), (127, 126, 128, 230), (126, 23, 25, 129), (133, 134, 132, 131), (130, 129, 131, 132), (129, 25, 28, 131), (30, 133, 131, 28), (134, 128, 130, 132), (133, 135, 228, 134), (234, 235, 125, 218), (216, 218, 125, 127), (133, 30, 32, 136), (141, 133, 136, 138), (136, 32, 34, 137), (138, 139, 271, 140), (143, 141, 138, 140), (141, 143, 147, 142), (145, 143, 140, 274), (146, 143, 144, 286), (143, 145, 283, 144), (146, 149, 147, 143), (148, 147, 149, 151), (147, 148, 225, 142), (179, 150, 149, 146), (151, 149, 150, 152), (151, 152, 154, 153), (155, 148, 151, 153), (184, 181, 180, 183), (166, 167, 161, 164), (225, 148, 155, 156), (157, 155, 153, 159), (157, 160, 161, 158), (160, 157, 159, 162), (164, 161, 160, 162), (164, 162, 163, 165), (175, 168, 165, 163), (168, 166, 164, 165), (167, 220, 221, 161), (169, 171, 167, 166), (172, 169, 166, 168), (173, 170, 169, 172), (170, 216, 171, 169), (176, 173, 172, 174), (174, 172, 168, 175), (150, 176, 174, 152), (152, 174, 175, 154), (177, 176, 150, 179), (178, 173, 176, 177), (178, 177, 180, 181), (177, 179, 182, 180), (180, 182, 185, 183), (196, 195, 192, 193), (184, 183, 186, 187), (183, 185, 188, 186), (189, 190, 187, 186), (191, 189, 186, 188), (194, 190, 189, 192), (193, 192, 189, 191), (195, 197, 194, 192), (206, 207, 209, 208), (199, 198, 195, 196), (198, 201, 197, 195), (277, 200, 198, 199), (200, 202, 201, 198), (202, 204, 203, 201), (201, 203, 206, 197), (204, 248, 205, 203), (203, 205, 207, 206), (197, 206, 208, 194), (212, 213, 211, 210), (209, 190, 194, 208), (209, 210, 187, 190), (285, 284, 191, 188), (211, 184, 187, 210), (207, 212, 210, 209), (214, 217, 213, 212), (205, 214, 212, 207), (248, 215, 214, 205), (215, 218, 216, 214), (214, 216, 170, 217), (217, 170, 173, 178), (217, 178, 181, 213), (219, 171, 216, 127), (220, 167, 171, 219), (158, 222, 223, 156), (221, 222, 158, 161), (221, 220, 231, 232), (223, 224, 225, 156), (142, 225, 224, 135), (135, 133, 141, 142), (226, 228, 135, 224), (226, 224, 223, 227), (229, 226, 227, 231), (229, 230, 228, 226), (229, 219, 127, 230), (219, 229, 231, 220), (231, 227, 233, 232), (227, 223, 222, 233), (154, 175, 163, 162), (221, 232, 233, 222), (134, 228, 230, 128), (234, 236, 120, 235), (119, 120, 236, 237), (218, 237, 236, 234), (215, 238, 237, 218), (241, 239, 237, 238), (241, 242, 240, 239), (241, 243, 244, 242), (243, 241, 238, 246), (243, 245, 270, 244), (245, 243, 246, 247), (246, 238, 215, 248), (247, 246, 248, 249), (249, 248, 204, 250), (251, 249, 250, 252), (249, 251, 247), (271, 139, 251, 252), (255, 253, 251, 139), (254, 245, 251, 253), (251, 245, 247), (254, 253, 255, 256), (258, 256, 255, 257), (257, 255, 139, 259), (268, 256, 266, 267), (261, 258, 257, 260), (262, 265, 261, 260), (262, 260, 263, 264), (34, 264, 263, 137), (239, 118, 119, 237), (36, 262, 264, 34), (38, 265, 262, 36), (38, 266, 261, 265), (104, 268, 267, 102), (267, 266, 38, 39), (258, 261, 266, 256), (259, 139, 137, 263), (254, 256, 268, 269), (104, 106, 269, 268), (106, 108, 270, 269), (245, 254, 269, 270), (108, 110, 244, 270), (102, 267, 39, 41), (250, 281, 272, 252), (140, 271, 252, 274), (252, 272, 280, 273), (275, 274, 252, 273), (276, 145, 274, 275), (277, 275, 273, 278), (199, 276, 275, 277), (277, 278, 279, 200), (278, 273, 280, 279), (281, 202, 200, 279), (281, 279, 280, 272), (250, 204, 202, 281), (145, 276, 282, 283), (276, 199, 196, 282), (283, 282, 196, 284), (144, 283, 284, 285), (284, 196, 193, 191), (182, 285, 188, 185), (213, 181, 184, 211), (286, 144, 285, 182), (244, 110, 112, 242), (120, 122, 124, 235), (400, 386, 398, 399), (179, 146, 286, 182), (153, 154, 162, 159), (26, 24, 392, 393), (78, 80, 85, 301), (51, 287, 99, 49), (97, 99, 287, 340), (287, 51, 53, 288), (287, 288, 339, 340), (288, 53, 55, 289), (288, 289, 338, 339), (290, 289, 55, 57), (289, 290, 336, 338), (291, 290, 57, 59), (334, 336, 290, 291), (292, 291, 59, 61), (333, 334, 291, 292), (61, 63, 293, 292), (292, 293, 331, 333), (63, 66, 294, 293), (293, 294, 332, 331), (66, 67, 295, 294), (332, 294, 295, 343), (67, 69, 296, 295), (299, 298, 297, 79), (69, 72, 297, 296), (299, 79, 78, 301), (72, 73, 79, 297), (300, 308, 298, 299), (300, 299, 301, 302), (301, 85, 87, 302), (87, 91, 303, 302), (305, 300, 302, 303), (306, 305, 303, 304), (91, 94, 304, 303), (307, 308, 300, 305), (309, 307, 305, 306), (308, 307, 310, 311), (307, 309, 312, 310), (311, 310, 313, 314), (310, 312, 315, 313), (318, 314, 313, 316), (316, 313, 315, 317), (316, 317, 321, 319), (318, 316, 319, 320), (320, 319, 322, 324), (319, 321, 323, 322), (326, 325, 322, 323), (325, 327, 324, 322), (326, 329, 328, 325), (325, 328, 330, 327), (331, 328, 329, 333), (332, 330, 328, 331), (329, 335, 334, 333), (335, 337, 336, 334), (336, 337, 309, 338), (338, 309, 306, 339), (340, 339, 306, 304), (94, 97, 340, 304), (312, 309, 337, 341), (341, 337, 335, 342), (312, 341, 317, 315), (341, 342, 321, 317), (342, 335, 329, 326), (342, 326, 323, 321), (330, 332, 343, 344), (344, 343, 345, 346), (345, 298, 308, 346), (346, 308, 311, 347), (348, 344, 346, 347), (347, 311, 314, 318), (348, 347, 318, 320), (327, 330, 344, 348), (327, 348, 320, 324), (71, 351, 349, 74), (365, 1, 349, 350), (353, 350, 349, 351), (355, 353, 351, 352), (70, 352, 351, 71), (354, 363, 350, 353), (356, 354, 353, 355), (358, 356, 355, 357), (357, 355, 352, 359), (361, 358, 357, 360), (360, 357, 359, 362), (62, 361, 360, 64), (64, 360, 362, 65), (362, 359, 68, 65), (62, 60, 358, 361), (70, 68, 359, 352), (60, 58, 356, 358), (58, 56, 354, 356), (56, 54, 363, 354), (364, 365, 350, 363), (52, 364, 363, 54), (365, 364, 366, 2), (364, 52, 50, 366), (2, 366, 367, 6), (366, 50, 47, 367), (6, 367, 368, 369), (367, 47, 46, 368), (369, 368, 370, 372), (368, 46, 43, 370), (372, 370, 371, 373), (370, 43, 42, 371), (5, 369, 372, 374), (374, 372, 373, 375), (375, 13, 11, 374), (374, 11, 8, 5), (375, 373, 378, 376), (375, 376, 15, 13), (377, 376, 378, 380), (18, 15, 376, 377), (379, 381, 380, 378), (373, 371, 379, 378), (384, 382, 380, 381), (383, 377, 380, 382), (387, 383, 382, 385), (382, 384, 386, 385), (397, 396, 414, 401), (387, 385, 408, 409), (388, 390, 389, 387), (383, 387, 389), (389, 390, 392, 391), (383, 389, 391), (20, 383, 391, 22), (392, 24, 22, 391), (392, 390, 394, 393), (390, 29, 27, 394), (158, 156, 155, 157), (394, 27, 26, 393), (388, 395, 29, 390), (388, 387, 409, 410), (395, 388, 410, 411), (396, 31, 29, 395), (396, 395, 411, 414), (397, 33, 31, 396), (385, 386, 400, 408), (397, 398, 35, 33), (398, 397, 401, 399), (384, 35, 398, 386), (400, 399, 402, 403), (399, 401, 404, 402), (402, 404, 406, 403), (404, 405, 407, 406), (401, 414, 405, 404), (408, 400, 403, 406), (409, 408, 406, 407), (410, 409, 407, 412), (411, 410, 412, 413), (405, 413, 412, 407), (414, 411, 413, 405), (35, 384, 381, 37), (18, 377, 383, 20), (40, 37, 381, 379), (371, 42, 40, 379), (77, 3, 7, 9), (415, 416, 418, 492), (492, 418, 429, 489), (418, 416, 417, 431), (416, 419, 420, 417), (419, 421, 422, 420), (421, 423, 424, 422), (421, 419, 543, 542), (423, 421, 542, 544), (423, 425, 426, 424), (425, 427, 428, 426), (425, 423, 544, 545), (427, 429, 430, 428), (427, 425, 545, 491), (429, 427, 491, 489), (429, 418, 431, 430), (430, 431, 433, 432), (428, 430, 432, 434), (432, 433, 436, 435), (434, 432, 435, 437), (435, 436, 439, 438), (437, 435, 438, 440), (438, 439, 442, 441), (440, 438, 441, 443), (441, 442, 445, 444), (443, 441, 444, 446), (444, 445, 448, 447), (446, 444, 447, 449), (452, 449, 447, 450), (459, 460, 457, 456), (450, 451, 455, 453), (452, 450, 453, 454), (456, 457, 454, 453), (458, 456, 453, 455), (461, 459, 456, 458), (482, 461, 458, 455), (462, 463, 460, 459), (464, 462, 459, 461), (465, 466, 463, 462), (467, 465, 462, 464), (468, 469, 466, 465), (470, 468, 465, 467), (471, 472, 469, 468), (473, 471, 468, 470), (474, 475, 472, 471), (476, 474, 471, 473), (422, 424, 475, 474), (420, 422, 474, 476), (477, 476, 473, 478), (417, 420, 476, 477), (433, 477, 478, 436), (431, 417, 477, 433), (478, 473, 470, 479), (436, 478, 479, 439), (479, 470, 467, 480), (439, 479, 480, 442), (480, 467, 464, 481), (442, 480, 481, 445), (481, 464, 461, 482), (445, 481, 482, 448), (451, 448, 482, 455), (460, 488, 454, 457), (475, 483, 484, 472), (424, 426, 483, 475), (483, 434, 437, 484), (426, 428, 434, 483), (472, 484, 485, 469), (484, 437, 440, 485), (469, 485, 486, 466), (485, 440, 443, 486), (466, 486, 487, 463), (486, 443, 446, 487), (463, 487, 488, 460), (487, 446, 449, 488), (488, 449, 452, 454), (510, 511, 514, 513), (489, 491, 547, 490), (492, 489, 490, 493), (415, 492, 493, 494), (493, 490, 496, 495), (494, 493, 495, 497), (495, 496, 499, 498), (497, 495, 498, 500), (498, 499, 502, 501), (500, 498, 501, 503), (501, 502, 505, 504), (503, 501, 504, 506), (504, 505, 508, 507), (506, 504, 507, 509), (507, 508, 511, 510), (509, 507, 510, 512), (515, 512, 510, 513), (522, 521, 519, 520), (513, 514, 517, 515), (519, 516, 515, 517), (514, 560, 518, 517), (520, 519, 517, 518), (521, 523, 516, 519), (558, 522, 520, 518), (525, 524, 521, 522), (524, 526, 523, 521), (528, 527, 524, 525), (527, 529, 526, 524), (531, 530, 527, 528), (530, 532, 529, 527), (534, 533, 530, 531), (533, 535, 532, 530), (537, 536, 533, 534), (536, 538, 535, 533), (540, 539, 536, 537), (539, 541, 538, 536), (542, 539, 540, 544), (543, 541, 539, 542), (544, 540, 546, 545), (545, 546, 547, 491), (546, 540, 537, 548), (547, 546, 548, 549), (548, 537, 534, 550), (549, 548, 550, 551), (550, 534, 531, 552), (551, 550, 552, 553), (552, 531, 528, 554), (553, 552, 554, 555), (554, 528, 525, 556), (555, 554, 556, 557), (556, 525, 522, 558), (557, 556, 558, 559), (559, 558, 518, 560), (511, 559, 560, 514), (523, 512, 515, 516), (508, 557, 559, 511), (505, 555, 557, 508), (502, 553, 555, 505), (499, 551, 553, 502), (496, 549, 551, 499), (490, 547, 549, 496), (415, 494, 541, 543), (541, 494, 497, 538), (538, 497, 500, 535), (535, 500, 503, 532), (532, 503, 506, 529), (529, 506, 509, 526), (526, 509, 512, 523), (562, 561, 565, 566), (562, 675, 563, 561), (561, 563, 729, 564), (561, 564, 567, 565), (566, 565, 568, 569), (565, 567, 570, 568), (569, 568, 571, 572), (568, 570, 573, 571), (574, 576, 572, 571), (573, 577, 574, 571), (575, 645, 576, 574), (577, 578, 575, 574), (580, 578, 577, 579), (579, 577, 573, 581), (582, 583, 580, 579), (584, 582, 579, 581), (586, 583, 582, 585), (587, 585, 582, 584), (586, 585, 588, 590), (589, 588, 585, 587), (588, 589, 592, 591), (590, 588, 591, 593), (596, 594, 591, 592), (594, 595, 593, 591), (597, 599, 595, 594), (600, 597, 594, 596), (600, 601, 598, 597), (599, 597, 598, 615), (601, 600, 589, 587), (589, 600, 596, 592), (665, 603, 601, 587), (601, 602, 605, 604), (603, 666, 602, 601), (606, 598, 601, 604), (608, 607, 604, 605), (606, 604, 607, 609), (610, 609, 607, 608), (609, 610, 612, 611), (611, 613, 606, 609), (613, 611, 612, 614), (615, 613, 614, 616), (606, 613, 615, 598), (615, 586, 590, 599), (586, 615, 617, 618), (615, 616, 619, 617), (618, 617, 620, 621), (617, 619, 622, 620), (621, 620, 623, 624), (620, 622, 625, 623), (624, 623, 626, 627), (623, 625, 628, 626), (626, 628, 631, 629), (635, 637, 638, 636), (629, 632, 634, 630), (632, 629, 631, 635), (633, 632, 635, 636), (632, 633, 660, 634), (631, 628, 637, 635), (638, 658, 633, 636), (639, 640, 638, 637), (625, 639, 637, 628), (641, 642, 640, 639), (622, 641, 639, 625), (643, 644, 642, 641), (619, 643, 641, 622), (645, 575, 644, 643), (616, 645, 643, 619), (614, 646, 645, 616), (645, 646, 647, 576), (647, 646, 648, 649), (646, 614, 612, 648), (649, 648, 612, 610), (649, 610, 608, 650), (651, 647, 649, 650), (605, 651, 650, 608), (602, 572, 651, 605), (647, 651, 572, 576), (644, 652, 654, 642), (575, 578, 652, 644), (652, 653, 655, 654), (578, 580, 653, 652), (642, 654, 656, 640), (654, 655, 657, 656), (640, 656, 658, 638), (656, 657, 659, 658), (658, 659, 660, 633), (661, 627, 630, 634), (630, 627, 626, 629), (659, 661, 634, 660), (662, 624, 627, 661), (657, 662, 661, 659), (663, 621, 624, 662), (655, 663, 662, 657), (664, 618, 621, 663), (653, 664, 663, 655), (583, 586, 618, 664), (580, 583, 664, 653), (668, 667, 603, 665), (667, 669, 666, 603), (672, 670, 667, 668), (670, 673, 669, 667), (674, 673, 670, 671), (672, 724, 671, 670), (674, 675, 562, 673), (673, 562, 566, 669), (675, 674, 676, 677), (674, 671, 678, 676), (676, 678, 681, 679), (722, 723, 721, 720), (680, 679, 682, 683), (679, 681, 684, 682), (683, 682, 685, 686), (682, 684, 687, 685), (686, 685, 688, 689), (685, 687, 690, 688), (689, 688, 691, 692), (688, 690, 693, 691), (692, 691, 694, 697), (691, 693, 696, 694), (694, 696, 750, 695), (697, 694, 695, 698), (699, 697, 698, 701), (700, 692, 697, 699), (703, 700, 699, 702), (702, 699, 701, 704), (707, 703, 702, 705), (705, 702, 704, 706), (708, 705, 706, 710), (709, 707, 705, 708), (713, 709, 708, 711), (711, 708, 710, 712), (696, 711, 712, 750), (693, 713, 711, 696), (714, 715, 709, 713), (690, 714, 713, 693), (716, 717, 715, 714), (687, 716, 714, 690), (718, 719, 717, 716), (684, 718, 716, 687), (720, 721, 719, 718), (681, 720, 718, 684), (678, 722, 720, 681), (730, 731, 733, 732), (724, 725, 723, 722), (671, 724, 722, 678), (726, 725, 724, 672), (728, 727, 725, 726), (725, 727, 730, 723), (564, 729, 727, 728), (727, 729, 731, 730), (723, 730, 732, 721), (744, 677, 680, 743), (732, 733, 735, 734), (721, 732, 734, 719), (734, 735, 737, 736), (719, 734, 736, 717), (736, 737, 739, 738), (717, 736, 738, 715), (738, 739, 703, 707), (715, 738, 707, 709), (739, 740, 700, 703), (737, 741, 740, 739), (740, 689, 692, 700), (741, 686, 689, 740), (742, 683, 686, 741), (735, 742, 741, 737), (743, 680, 683, 742), (733, 743, 742, 735), (731, 744, 743, 733), (419, 416, 415, 543), (563, 675, 677, 744), (729, 563, 744, 731), (728, 726, 746, 745), (564, 728, 745, 567), (745, 746, 748, 747), (567, 745, 747, 570), (747, 748, 584, 581), (570, 747, 581, 573), (748, 665, 587, 584), (746, 668, 665, 748), (726, 672, 668, 746), (712, 749, 751, 750), (749, 712, 710, 776), (750, 751, 753, 695), (751, 752, 754, 753), (749, 773, 752, 751), (695, 753, 755, 698), (753, 754, 757, 755), (698, 755, 756, 701), (755, 757, 758, 756), (757, 754, 760, 759), (758, 757, 759, 761), (759, 760, 763, 762), (761, 759, 762, 764), (765, 762, 763, 768), (762, 765, 767, 764), (766, 765, 768, 769), (765, 766, 782, 767), (770, 771, 769, 768), (760, 770, 768, 763), (752, 773, 771, 770), (754, 752, 770, 760), (771, 772, 766, 769), (773, 774, 772, 771), (773, 749, 776, 774), (774, 776, 777, 775), (774, 775, 781, 772), (776, 710, 706, 777), (777, 706, 704, 778), (775, 777, 778, 779), (779, 778, 756, 758), (778, 704, 701, 756), (775, 779, 780, 781), (779, 758, 761, 780), (781, 780, 767, 782), (780, 761, 764, 767), (772, 781, 782, 766), (669, 566, 569, 666), (666, 569, 572, 602), (599, 590, 593, 595), (447, 448, 451, 450), (680, 677, 676, 679)])
me_bsurfacemesh_005.polygons.foreach_set('use_smooth', [True] * 779)
_uv = me_bsurfacemesh_005.uv_layers.new(name='UVMap')
_uv.uv.foreach_set('vector', [0.5007, 0.2246, 0.5093, 0.2242, 0.504, 0.3305, 0.4924, 0.3299, 0.6468, 0.3464, 0.6401, 0.2414, 0.6564, 0.2411, 0.6606, 0.3465, 0.504, 0.3305, 0.5076, 0.4412, 0.499, 0.4395, 0.4924, 0.3299, 0.6468, 0.3464, 0.6606, 0.3465, 0.6407, 0.4559, 0.6313, 0.4579, 0.5076, 0.4412, 0.5078, 0.5526, 0.4976, 0.5519, 0.499, 0.4395, 0.6313, 0.4579, 0.6407, 0.4559, 0.6277, 0.5683, 0.6146, 0.5693, 0.6132, 0.6602, 0.6013, 0.661, 0.6039, 0.5707, 0.6146, 0.5693, 0.6165, 0.4586, 0.6313, 0.4579, 0.6146, 0.5693, 0.6039, 0.5707, 0.6132, 0.6602, 0.6101, 0.7508, 0.5989, 0.7514, 0.6013, 0.661, 0.6101, 0.7508, 0.6144, 0.8164, 0.5959, 0.8236, 0.5989, 0.7514, 0.6023, 0.8706, 0.5959, 0.8236, 0.6144, 0.8164, 0.6264, 0.8609, 0.6053, 0.8881, 0.6023, 0.8706, 0.6264, 0.8609, 0.6325, 0.8867, 0.6078, 0.9112, 0.6053, 0.8881, 0.6325, 0.8867, 0.6336, 0.9112, 0.918, 0.7103, 0.9104, 0.7376, 0.8943, 0.7317, 0.905, 0.6996, 0.9722, 0.3419, 0.9573, 0.3155, 0.9614, 0.3112, 0.98, 0.3141, 0.9493, 0.7369, 0.9496, 0.7444, 0.9347, 0.7422, 0.9365, 0.7333, 0.9394, 0.7508, 0.9362, 0.7657, 0.9217, 0.7627, 0.9353, 0.7477, 0.5019, 0.9195, 0.5215, 0.8992, 0.539, 0.899, 0.5332, 0.913, 0.539, 0.899, 0.5215, 0.8992, 0.5263, 0.8784, 0.5392, 0.8803, 0.5263, 0.8784, 0.5069, 0.8575, 0.5322, 0.867, 0.5392, 0.8803, 0.5069, 0.8575, 0.5091, 0.8459, 0.534, 0.8488, 0.5322, 0.867, 0.5091, 0.8459, 0.5177, 0.8002, 0.5396, 0.7999, 0.534, 0.8488, 0.5218, 0.733, 0.5408, 0.7324, 0.5396, 0.7999, 0.5177, 0.8002, 0.526, 0.6424, 0.5395, 0.6415, 0.5408, 0.7324, 0.5218, 0.733, 0.526, 0.6424, 0.5307, 0.5516, 0.5387, 0.5507, 0.5395, 0.6415, 0.5298, 0.441, 0.5388, 0.4401, 0.5387, 0.5507, 0.5307, 0.5516, 0.5298, 0.441, 0.529, 0.3303, 0.5393, 0.3296, 0.5388, 0.4401, 0.5298, 0.2241, 0.5422, 0.2244, 0.5393, 0.3296, 0.529, 0.3303, 0.5452, 0.1266, 0.5422, 0.2244, 0.5298, 0.2241, 0.5309, 0.1265, 0.5408, 0.06422, 0.5452, 0.1266, 0.5309, 0.1265, 0.5241, 0.063, 0.5428, 0.03204, 0.5408, 0.06422, 0.5241, 0.063, 0.5249, 0.03118, 0.5484, 0.0, 0.5428, 0.03204, 0.5249, 0.03118, 0.5321, 0.0003372, 0.9087, 0.8727, 0.8897, 0.8817, 0.8891, 0.8705, 0.9074, 0.8663, 0.924, 0.8601, 0.9087, 0.8727, 0.9074, 0.8663, 0.9182, 0.8578, 0.9292, 0.8498, 0.9401, 0.8503, 0.924, 0.8601, 0.9182, 0.8578, 0.6618, 0.002496, 0.6517, 0.02097, 0.6337, 0.02509, 0.6512, 0.0005228, 0.6277, 0.04673, 0.6337, 0.02509, 0.6517, 0.02097, 0.6485, 0.04637, 0.6442, 0.0787, 0.6243, 0.07904, 0.6277, 0.04673, 0.6485, 0.04637, 0.6243, 0.07904, 0.6442, 0.0787, 0.6416, 0.1415, 0.6216, 0.1397, 0.6243, 0.242, 0.6216, 0.1397, 0.6416, 0.1415, 0.6401, 0.2414, 0.6284, 0.3465, 0.6243, 0.242, 0.6401, 0.2414, 0.6468, 0.3464, 0.2256, 0.4937, 0.2322, 0.6064, 0.2009, 0.608, 0.1953, 0.496, 0.6416, 0.1415, 0.6621, 0.1427, 0.6564, 0.2411, 0.6401, 0.2414, 0.2009, 0.608, 0.2072, 0.7115, 0.1975, 0.7125, 0.1909, 0.6081, 0.2072, 0.7115, 0.2124, 0.8114, 0.1987, 0.8149, 0.1975, 0.7125, 0.9347, 0.7422, 0.9104, 0.7376, 0.918, 0.7103, 0.9365, 0.7333, 0.2372, 0.9293, 0.2119, 0.93, 0.2044, 0.9081, 0.2352, 0.9041, 0.2189, 0.3811, 0.2256, 0.4937, 0.1953, 0.496, 0.1899, 0.384, 0.607, 0.459, 0.618, 0.3465, 0.6284, 0.3465, 0.6165, 0.4586, 0.1861, 0.4965, 0.1803, 0.3851, 0.1899, 0.384, 0.1953, 0.496, 0.5458, 0.4398, 0.559, 0.4395, 0.5588, 0.55, 0.5442, 0.5503, 0.2387, 0.493, 0.2256, 0.4937, 0.2189, 0.3811, 0.2315, 0.3806, 0.2465, 0.6054, 0.2322, 0.6064, 0.2256, 0.4937, 0.2387, 0.493, 0.2481, 0.4937, 0.2528, 0.6052, 0.2465, 0.6054, 0.2387, 0.493, 0.2438, 0.3821, 0.2481, 0.4937, 0.2387, 0.493, 0.2315, 0.3806, 0.9219, 0.1492, 0.9313, 0.151, 0.9296, 0.2302, 0.9208, 0.2275, 0.9236, 0.07243, 0.9331, 0.07213, 0.9313, 0.151, 0.9219, 0.1492, 0.9147, 0.1464, 0.9219, 0.1492, 0.9208, 0.2275, 0.9138, 0.2248, 0.9507, 0.2298, 0.9414, 0.2279, 0.9441, 0.1522, 0.9515, 0.1527, 0.9709, 0.2258, 0.9507, 0.2298, 0.9515, 0.1527, 0.9709, 0.1485, 0.545, 0.6411, 0.5442, 0.5503, 0.5588, 0.55, 0.5583, 0.6408, 0.5388, 0.4401, 0.5393, 0.3296, 0.5491, 0.3297, 0.5458, 0.4398, 0.5458, 0.4398, 0.5442, 0.5503, 0.5387, 0.5507, 0.5388, 0.4401, 0.9085, 0.3563, 0.8899, 0.3481, 0.8942, 0.281, 0.9118, 0.2891, 0.5395, 0.6415, 0.5387, 0.5507, 0.5442, 0.5503, 0.545, 0.6411, 0.545, 0.6411, 0.5481, 0.7322, 0.5408, 0.7324, 0.5395, 0.6415, 0.1751, 0.2044, 0.2077, 0.2014, 0.2136, 0.2913, 0.1826, 0.2941, 0.9118, 0.2891, 0.9186, 0.2913, 0.9158, 0.3586, 0.9085, 0.3563, 0.9138, 0.2248, 0.9208, 0.2275, 0.9186, 0.2913, 0.9118, 0.2891, 0.9158, 0.3586, 0.9186, 0.2913, 0.9264, 0.2931, 0.9241, 0.3586, 0.9186, 0.2913, 0.9208, 0.2275, 0.9296, 0.2302, 0.9264, 0.2931, 0.2396, 0.2928, 0.2279, 0.2908, 0.225, 0.2011, 0.2395, 0.2036, 0.2438, 0.3821, 0.2315, 0.3806, 0.2279, 0.2908, 0.2396, 0.2928, 0.2315, 0.3806, 0.2189, 0.3811, 0.2136, 0.2913, 0.2279, 0.2908, 0.2279, 0.2908, 0.2136, 0.2913, 0.2077, 0.2014, 0.225, 0.2011, 0.5874, 0.8908, 0.557, 0.8975, 0.5561, 0.8842, 0.581, 0.8766, 0.2136, 0.2913, 0.2189, 0.3811, 0.1899, 0.384, 0.1826, 0.2941, 0.1722, 0.2951, 0.1643, 0.2051, 0.1751, 0.2044, 0.1826, 0.2941, 0.1826, 0.2941, 0.1899, 0.384, 0.1803, 0.3851, 0.1722, 0.2951, 0.2044, 0.9081, 0.2132, 0.8712, 0.2537, 0.8643, 0.2352, 0.9041, 0.1582, 0.1333, 0.1747, 0.1307, 0.1751, 0.2044, 0.1643, 0.2051, 0.2077, 0.2014, 0.1751, 0.2044, 0.1747, 0.1307, 0.2096, 0.1422, 0.1828, 0.08676, 0.182, 0.115, 0.1747, 0.1307, 0.1697, 0.08499, 0.1697, 0.08499, 0.1747, 0.1307, 0.1582, 0.1333, 0.1514, 0.08632, 0.1747, 0.1307, 0.182, 0.115, 0.2034, 0.1197, 0.2096, 0.1422, 0.1828, 0.08676, 0.1697, 0.08499, 0.1716, 0.07095, 0.19, 0.07535, 0.182, 0.115, 0.1828, 0.08676, 0.2147, 0.09364, 0.2034, 0.1197, 0.551, 0.872, 0.549, 0.858, 0.5663, 0.854, 0.5657, 0.8644, 0.98, 0.584, 0.9801, 0.6002, 0.9719, 0.5888, 0.97, 0.5805, 0.1716, 0.07095, 0.1697, 0.08499, 0.1514, 0.08632, 0.1505, 0.06876, 0.1837, 0.06692, 0.1716, 0.07095, 0.1748, 0.05017, 0.1834, 0.06149, 0.1748, 0.05017, 0.1716, 0.07095, 0.1505, 0.06876, 0.1518, 0.04551, 0.1919, 0.06006, 0.1834, 0.06149, 0.1748, 0.05017, 0.1951, 0.04426, 0.1951, 0.04426, 0.1748, 0.05017, 0.1886, 0.02812, 0.1992, 0.02715, 0.16, 0.02941, 0.1886, 0.02812, 0.1748, 0.05017, 0.1518, 0.04551, 0.9255, 0.7724, 0.9217, 0.7627, 0.9362, 0.7657, 0.9387, 0.7751, 0.9217, 0.7627, 0.9104, 0.7376, 0.9347, 0.7422, 0.9353, 0.7477, 0.9663, 0.3509, 0.9458, 0.3333, 0.9488, 0.3185, 0.9542, 0.3186, 0.9394, 0.7508, 0.9353, 0.7477, 0.9489, 0.7493, 0.9448, 0.7521, 0.9353, 0.7477, 0.9347, 0.7422, 0.9496, 0.7444, 0.9489, 0.7493, 0.9722, 0.3419, 0.9663, 0.3509, 0.9542, 0.3186, 0.9573, 0.3155, 0.9493, 0.7676, 0.9362, 0.7657, 0.9394, 0.7508, 0.9448, 0.7521, 0.9663, 0.3509, 0.9561, 0.3506, 0.9414, 0.3394, 0.9458, 0.3333, 0.2139, 0.05768, 0.1919, 0.06006, 0.1951, 0.04426, 0.2272, 0.04996, 0.2364, 0.03775, 0.2272, 0.04996, 0.1951, 0.04426, 0.1992, 0.02715, 0.9663, 0.3509, 0.9722, 0.3419, 0.98, 0.3557, 0.9715, 0.3702, 0.5911, 0.9052, 0.5441, 0.9115, 0.557, 0.8975, 0.5874, 0.8908, 0.557, 0.8975, 0.539, 0.899, 0.5392, 0.8803, 0.5561, 0.8842, 0.8676, 0.4899, 0.8751, 0.4749, 0.8805, 0.4872, 0.8838, 0.4956, 0.888, 0.5056, 0.8653, 0.5029, 0.8676, 0.4899, 0.8838, 0.4956, 0.8653, 0.5029, 0.888, 0.5056, 0.8885, 0.5166, 0.8695, 0.5147, 0.9806, 0.05385, 0.9935, 0.04457, 1.0, 0.05024, 0.9861, 0.05917, 0.9769, 0.03922, 0.9935, 0.04457, 0.9698, 0.04589, 0.9719, 0.04163, 0.9935, 0.04457, 0.9806, 0.05385, 0.9665, 0.05072, 0.9698, 0.04589, 0.9769, 0.03922, 0.9823, 0.03261, 0.9898, 0.03427, 0.9935, 0.04457, 0.8892, 0.5266, 0.8885, 0.5166, 0.8956, 0.5163, 0.8943, 0.5227, 0.8885, 0.5166, 0.8892, 0.5266, 0.8787, 0.5251, 0.8695, 0.5147, 0.9707, 0.03665, 0.9746, 0.03122, 0.9823, 0.03261, 0.9769, 0.03922, 0.9815, 0.0257, 0.9823, 0.03261, 0.9746, 0.03122, 0.9751, 0.02244, 0.9815, 0.0257, 0.9751, 0.02244, 0.9718, 0.01525, 0.9769, 0.01735, 0.98, 0.01633, 0.9861, 0.02519, 0.9815, 0.0257, 0.9769, 0.01735, 0.5019, 0.9396, 0.4936, 0.9467, 0.4902, 0.9416, 0.5009, 0.9368, 0.9331, 0.8208, 0.9286, 0.8149, 0.945, 0.8173, 0.9455, 0.8194, 0.9969, 0.02501, 0.9861, 0.02519, 0.98, 0.01633, 0.9836, 0.01418, 0.974, 0.006402, 0.98, 0.01633, 0.9769, 0.01735, 0.9722, 0.007109, 0.956, 0.8217, 0.9525, 0.821, 0.945, 0.8173, 0.9575, 0.82, 0.9525, 0.821, 0.956, 0.8217, 0.9542, 0.8228, 0.9524, 0.8233, 0.9455, 0.8194, 0.945, 0.8173, 0.9525, 0.821, 0.9524, 0.8233, 0.9455, 0.8194, 0.9524, 0.8233, 0.9492, 0.8229, 0.9471, 0.8216, 0.9478, 0.8278, 0.9396, 0.8246, 0.9471, 0.8216, 0.9492, 0.8229, 0.9396, 0.8246, 0.9331, 0.8208, 0.9455, 0.8194, 0.9471, 0.8216, 0.9286, 0.8149, 0.9366, 0.8004, 0.9477, 0.813, 0.945, 0.8173, 0.2408, 0.01848, 0.2342, 0.02391, 0.2347, 0.01198, 0.2412, 0.008352, 0.2488, 0.008942, 0.2408, 0.01848, 0.2412, 0.008352, 0.2464, 0.003562, 0.2547, 0.01643, 0.2443, 0.02504, 0.2408, 0.01848, 0.2488, 0.008942, 0.2443, 0.02504, 0.2364, 0.03775, 0.2342, 0.02391, 0.2408, 0.01848, 0.2613, 0.01372, 0.2547, 0.01643, 0.2488, 0.008942, 0.2575, 0.00578, 0.2575, 0.00578, 0.2488, 0.008942, 0.2464, 0.003562, 0.2524, 0.0, 0.9746, 0.03122, 0.9659, 0.02734, 0.9655, 0.01948, 0.9751, 0.02244, 0.9751, 0.02244, 0.9655, 0.01948, 0.9656, 0.01188, 0.9718, 0.01525, 0.9638, 0.03137, 0.9659, 0.02734, 0.9746, 0.03122, 0.9707, 0.03665, 0.4901, 0.9509, 0.4834, 0.9544, 0.4812, 0.9466, 0.4847, 0.9447, 0.4901, 0.9509, 0.4847, 0.9447, 0.4902, 0.9416, 0.4936, 0.9467, 0.9638, 0.03137, 0.9707, 0.03665, 0.9622, 0.03885, 0.9583, 0.03365, 0.9583, 0.03365, 0.9622, 0.03885, 0.9485, 0.03896, 0.9478, 0.03756, 0.9487, 0.0558, 0.9425, 0.05704, 0.9439, 0.04605, 0.9459, 0.04552, 0.5019, 0.9396, 0.5009, 0.9368, 0.5036, 0.9353, 0.5051, 0.9392, 0.5009, 0.9368, 0.5006, 0.9345, 0.5016, 0.9329, 0.5036, 0.9353, 0.5059, 0.9344, 0.5072, 0.9375, 0.5051, 0.9392, 0.5036, 0.9353, 0.9475, 0.04312, 0.9446, 0.043, 0.9459, 0.04024, 0.9482, 0.04091, 0.2809, 0.01885, 0.2779, 0.01704, 0.2803, 0.01552, 0.2827, 0.01742, 0.9459, 0.04552, 0.9439, 0.04605, 0.9446, 0.043, 0.9475, 0.04312, 0.2908, 0.02491, 0.2851, 0.02917, 0.2809, 0.01885, 0.2827, 0.01742, 0.2782, 0.03242, 0.2685, 0.03357, 0.2758, 0.01964, 0.2786, 0.01998, 0.9462, 0.06294, 0.9414, 0.06315, 0.9425, 0.05704, 0.9487, 0.0558, 0.2942, 0.03054, 0.2862, 0.0394, 0.2851, 0.02917, 0.2908, 0.02491, 0.949, 0.07059, 0.9432, 0.07203, 0.9414, 0.06315, 0.9462, 0.06294, 0.2989, 0.03887, 0.2907, 0.04674, 0.2862, 0.0394, 0.2942, 0.03054, 0.2907, 0.04674, 0.2851, 0.05206, 0.2802, 0.04241, 0.2862, 0.0394, 0.2862, 0.0394, 0.2802, 0.04241, 0.2782, 0.03242, 0.2851, 0.02917, 0.2851, 0.05206, 0.2658, 0.05888, 0.2603, 0.04561, 0.2802, 0.04241, 0.2802, 0.04241, 0.2603, 0.04561, 0.2685, 0.03357, 0.2782, 0.03242, 0.2851, 0.02917, 0.2782, 0.03242, 0.2786, 0.01998, 0.2809, 0.01885, 0.2598, 0.02981, 0.2577, 0.02076, 0.2716, 0.01557, 0.2725, 0.01818, 0.2758, 0.01964, 0.2779, 0.01704, 0.2809, 0.01885, 0.2786, 0.01998, 0.2758, 0.01964, 0.2725, 0.01818, 0.2752, 0.01582, 0.2779, 0.01704, 0.9609, 0.04482, 0.9578, 0.0504, 0.9475, 0.04312, 0.9482, 0.04091, 0.5035, 0.9422, 0.5019, 0.9396, 0.5051, 0.9392, 0.5064, 0.9429, 0.2685, 0.03357, 0.2598, 0.02981, 0.2725, 0.01818, 0.2758, 0.01964, 0.5032, 0.972, 0.4941, 0.9664, 0.4992, 0.9565, 0.5072, 0.9593, 0.2603, 0.04561, 0.2488, 0.03853, 0.2598, 0.02981, 0.2685, 0.03357, 0.2658, 0.05888, 0.2516, 0.053, 0.2488, 0.03853, 0.2603, 0.04561, 0.2516, 0.053, 0.2272, 0.04996, 0.2364, 0.03775, 0.2488, 0.03853, 0.2488, 0.03853, 0.2364, 0.03775, 0.2443, 0.02504, 0.2484, 0.02693, 0.4941, 0.9664, 0.4897, 0.9688, 0.4834, 0.9544, 0.4901, 0.9509, 0.4941, 0.9664, 0.4901, 0.9509, 0.4936, 0.9467, 0.4992, 0.9565, 0.2161, 0.01744, 0.2342, 0.02391, 0.2364, 0.03775, 0.1992, 0.02715, 0.9366, 0.8004, 0.9286, 0.8149, 0.9201, 0.8146, 0.9312, 0.7912, 0.9575, 0.82, 0.9558, 0.8156, 0.962, 0.8047, 0.9677, 0.8249, 0.9477, 0.813, 0.9558, 0.8156, 0.9575, 0.82, 0.945, 0.8173, 0.9477, 0.813, 0.9366, 0.8004, 0.9483, 0.7998, 0.95, 0.8122, 0.9896, 0.0, 1.0, 0.001421, 0.9969, 0.02501, 0.9836, 0.01418, 0.5949, 0.9183, 0.5959, 0.9329, 0.5648, 0.9326, 0.5503, 0.9186, 0.5503, 0.9186, 0.5441, 0.9115, 0.5911, 0.9052, 0.5949, 0.9183, 0.9554, 0.7938, 0.9503, 0.777, 0.9644, 0.7776, 0.9663, 0.7969, 0.9554, 0.7938, 0.9663, 0.7969, 0.962, 0.8047, 0.9552, 0.8021, 0.9435, 0.7915, 0.9554, 0.7938, 0.9552, 0.8021, 0.9483, 0.7998, 0.9435, 0.7915, 0.9387, 0.7751, 0.9503, 0.777, 0.9554, 0.7938, 0.9435, 0.7915, 0.9312, 0.7912, 0.9255, 0.7724, 0.9387, 0.7751, 0.9312, 0.7912, 0.9435, 0.7915, 0.9483, 0.7998, 0.9366, 0.8004, 0.9483, 0.7998, 0.9552, 0.8021, 0.9527, 0.8126, 0.95, 0.8122, 0.9552, 0.8021, 0.962, 0.8047, 0.9558, 0.8156, 0.9527, 0.8126, 0.9562, 0.8296, 0.9478, 0.8278, 0.9492, 0.8229, 0.9524, 0.8233, 0.9477, 0.813, 0.95, 0.8122, 0.9527, 0.8126, 0.9558, 0.8156, 0.9493, 0.7676, 0.9503, 0.777, 0.9387, 0.7751, 0.9362, 0.7657, 0.2139, 0.05768, 0.2146, 0.06176, 0.193, 0.06769, 0.1919, 0.06006, 0.98, 0.584, 0.97, 0.5805, 0.9677, 0.5581, 0.9801, 0.5452, 0.9064, 0.5452, 0.8943, 0.5452, 0.8994, 0.5308, 0.9038, 0.5306, 0.2516, 0.053, 0.245, 0.07264, 0.2254, 0.06158, 0.2272, 0.04996, 0.2298, 0.0979, 0.2147, 0.09364, 0.2254, 0.06158, 0.245, 0.07264, 0.2298, 0.0979, 0.2096, 0.1422, 0.2034, 0.1197, 0.2147, 0.09364, 0.2298, 0.0979, 0.2441, 0.1019, 0.2272, 0.1499, 0.2096, 0.1422, 0.2441, 0.1019, 0.2298, 0.0979, 0.245, 0.07264, 0.2569, 0.0786, 0.2441, 0.1019, 0.2551, 0.1088, 0.2445, 0.1486, 0.2272, 0.1499, 0.9214, 0.4389, 0.9332, 0.4363, 0.9374, 0.4621, 0.9241, 0.4652, 0.2569, 0.0786, 0.245, 0.07264, 0.2516, 0.053, 0.2658, 0.05888, 0.9241, 0.4652, 0.9374, 0.4621, 0.9407, 0.4825, 0.93, 0.4857, 0.277, 0.06511, 0.2658, 0.05888, 0.2851, 0.05206, 0.2898, 0.05715, 0.8989, 0.4773, 0.93, 0.4857, 0.9353, 0.5002, 0.8938, 0.5002, 0.93, 0.4857, 0.8989, 0.4773, 0.9241, 0.4652, 0.8805, 0.4872, 0.8751, 0.4749, 0.8989, 0.4773, 0.8938, 0.5002, 0.8896, 0.4574, 0.8987, 0.4603, 0.8989, 0.4773, 0.8751, 0.4749, 0.9044, 0.4445, 0.9214, 0.4389, 0.8989, 0.4773, 0.8987, 0.4603, 0.8989, 0.4773, 0.9214, 0.4389, 0.9241, 0.4652, 0.9044, 0.4445, 0.8987, 0.4603, 0.8896, 0.4574, 0.8903, 0.4391, 0.5616, 0.8429, 0.5723, 0.8363, 0.5812, 0.853, 0.5663, 0.854, 0.5663, 0.854, 0.5812, 0.853, 0.581, 0.8766, 0.5657, 0.8644, 0.5651, 0.7958, 0.5723, 0.8363, 0.5483, 0.8281, 0.5491, 0.7994, 0.5465, 0.8414, 0.5616, 0.8429, 0.5663, 0.854, 0.549, 0.858, 0.9064, 0.8422, 0.9081, 0.834, 0.9146, 0.8296, 0.9146, 0.8435, 0.5428, 0.86, 0.549, 0.858, 0.551, 0.872, 0.545, 0.8679, 0.3492, 0.97, 0.3362, 0.9566, 0.3413, 0.9512, 0.359, 0.9575, 0.2147, 0.09364, 0.1828, 0.08676, 0.19, 0.07535, 0.2254, 0.06158, 0.3348, 0.9738, 0.33, 0.9602, 0.3362, 0.9566, 0.3492, 0.97, 0.534, 0.8488, 0.5429, 0.8491, 0.5428, 0.86, 0.5322, 0.867, 0.534, 0.8488, 0.5483, 0.8281, 0.5465, 0.8414, 0.5429, 0.8491, 0.9085, 0.3563, 0.8999, 0.4048, 0.8813, 0.3971, 0.8899, 0.3481, 0.5491, 0.7994, 0.5483, 0.8281, 0.534, 0.8488, 0.5396, 0.7999, 0.5616, 0.8429, 0.5465, 0.8414, 0.5483, 0.8281, 0.5723, 0.8363, 0.3373, 0.9341, 0.359, 0.9329, 0.359, 0.9575, 0.3413, 0.9512, 0.9044, 0.4445, 0.8903, 0.4391, 0.8999, 0.4048, 0.9126, 0.4043, 0.9085, 0.3563, 0.9158, 0.3586, 0.9126, 0.4043, 0.8999, 0.4048, 0.9158, 0.3586, 0.9241, 0.3586, 0.9226, 0.4024, 0.9126, 0.4043, 0.9214, 0.4389, 0.9044, 0.4445, 0.9126, 0.4043, 0.9226, 0.4024, 0.2395, 0.2036, 0.225, 0.2011, 0.2272, 0.1499, 0.2445, 0.1486, 0.5481, 0.7322, 0.5491, 0.7994, 0.5396, 0.7999, 0.5408, 0.7324, 0.9353, 0.5002, 0.936, 0.5075, 0.9076, 0.5068, 0.8938, 0.5002, 0.5102, 0.9365, 0.5187, 0.9329, 0.5187, 0.9521, 0.5072, 0.9511, 0.8938, 0.5002, 0.9076, 0.5068, 0.9144, 0.5153, 0.9125, 0.5182, 0.9725, 0.06492, 0.9861, 0.05917, 0.9927, 0.06756, 0.9723, 0.07041, 0.9697, 0.05732, 0.9806, 0.05385, 0.9861, 0.05917, 0.9725, 0.06492, 0.949, 0.07059, 0.9725, 0.06492, 0.9723, 0.07041, 0.951, 0.07423, 0.9462, 0.06294, 0.9697, 0.05732, 0.9725, 0.06492, 0.949, 0.07059, 0.9349, 0.524, 0.9338, 0.5218, 0.936, 0.5154, 0.9414, 0.5197, 0.9338, 0.5218, 0.9125, 0.5182, 0.9144, 0.5153, 0.936, 0.5154, 0.2964, 0.05323, 0.2907, 0.04674, 0.2989, 0.03887, 0.301, 0.04679, 0.936, 0.5075, 0.936, 0.5154, 0.9144, 0.5153, 0.9076, 0.5068, 0.2898, 0.05715, 0.2851, 0.05206, 0.2907, 0.04674, 0.2964, 0.05323, 0.9806, 0.05385, 0.9697, 0.05732, 0.9595, 0.05558, 0.9665, 0.05072, 0.9697, 0.05732, 0.9462, 0.06294, 0.9487, 0.0558, 0.9595, 0.05558, 0.9665, 0.05072, 0.9595, 0.05558, 0.9487, 0.0558, 0.9578, 0.0504, 0.9698, 0.04589, 0.9665, 0.05072, 0.9578, 0.0504, 0.9609, 0.04482, 0.9578, 0.0504, 0.9487, 0.0558, 0.9459, 0.04552, 0.9475, 0.04312, 0.9622, 0.03885, 0.9609, 0.04482, 0.9482, 0.04091, 0.9485, 0.03896, 0.4992, 0.9565, 0.4936, 0.9467, 0.5019, 0.9396, 0.5035, 0.9422, 0.9719, 0.04163, 0.9698, 0.04589, 0.9609, 0.04482, 0.9622, 0.03885, 0.2272, 0.1499, 0.225, 0.2011, 0.2077, 0.2014, 0.2096, 0.1422, 0.193, 0.06769, 0.1837, 0.06692, 0.1834, 0.06149, 0.1919, 0.06006, 0.9414, 0.4688, 0.9605, 0.4465, 0.9679, 0.4627, 0.945, 0.4751, 0.9707, 0.03665, 0.9769, 0.03922, 0.9719, 0.04163, 0.9622, 0.03885, 0.9769, 0.01735, 0.9718, 0.01525, 0.9704, 0.007335, 0.9722, 0.007109, 0.9365, 0.7333, 0.918, 0.7103, 0.9327, 0.7005, 0.9411, 0.7295, 0.2072, 0.7115, 0.2009, 0.608, 0.2322, 0.6064, 0.2362, 0.7087, 0.5422, 0.2244, 0.5526, 0.2256, 0.5491, 0.3297, 0.5393, 0.3296, 0.5623, 0.3293, 0.5491, 0.3297, 0.5526, 0.2256, 0.566, 0.2271, 0.5526, 0.2256, 0.5422, 0.2244, 0.5452, 0.1266, 0.5564, 0.1277, 0.5526, 0.2256, 0.5564, 0.1277, 0.5735, 0.13, 0.566, 0.2271, 0.5564, 0.1277, 0.5452, 0.1266, 0.5408, 0.06422, 0.5602, 0.06687, 0.8927, 0.7656, 0.8943, 0.816, 0.8584, 0.8171, 0.8719, 0.7663, 0.5642, 0.03371, 0.5602, 0.06687, 0.5408, 0.06422, 0.5428, 0.03204, 0.8943, 0.816, 0.8909, 0.8425, 0.8565, 0.8483, 0.8584, 0.8171, 0.5651, 0.0006802, 0.5642, 0.03371, 0.5428, 0.03204, 0.5484, 0.0, 0.5923, 0.005418, 0.5959, 0.03559, 0.5642, 0.03371, 0.5651, 0.0006802, 0.9176, 0.8856, 0.8952, 0.8939, 0.8897, 0.8817, 0.9087, 0.8727, 0.9378, 0.8962, 0.9165, 0.9159, 0.8952, 0.8939, 0.9176, 0.8856, 0.9087, 0.8727, 0.924, 0.8601, 0.9355, 0.8661, 0.9176, 0.8856, 0.9176, 0.8856, 0.9355, 0.8661, 0.9559, 0.8765, 0.9378, 0.8962, 0.924, 0.8601, 0.9401, 0.8503, 0.9531, 0.856, 0.9355, 0.8661, 0.9355, 0.8661, 0.9531, 0.856, 0.9765, 0.8725, 0.9559, 0.8765, 0.6512, 0.0005228, 0.6337, 0.02509, 0.6218, 0.02406, 0.6386, 0.0, 0.2514, 0.9516, 0.229, 0.9528, 0.2119, 0.93, 0.2372, 0.9293, 0.6337, 0.02509, 0.6277, 0.04673, 0.6095, 0.04666, 0.6218, 0.02406, 0.2421, 0.8079, 0.2537, 0.8643, 0.2132, 0.8712, 0.2124, 0.8114, 0.1873, 0.9082, 0.188, 0.876, 0.2132, 0.8712, 0.2044, 0.9081, 0.2421, 0.8079, 0.2124, 0.8114, 0.2072, 0.7115, 0.2362, 0.7087, 0.188, 0.876, 0.1987, 0.8149, 0.2124, 0.8114, 0.2132, 0.8712, 0.2546, 0.8089, 0.2683, 0.8644, 0.2537, 0.8643, 0.2421, 0.8079, 0.2546, 0.8089, 0.2421, 0.8079, 0.2362, 0.7087, 0.2482, 0.7075, 0.2362, 0.7087, 0.2322, 0.6064, 0.2465, 0.6054, 0.2482, 0.7075, 0.2465, 0.6054, 0.2528, 0.6052, 0.2574, 0.7074, 0.2482, 0.7075, 0.2656, 0.8064, 0.2546, 0.8089, 0.2482, 0.7075, 0.2574, 0.7074, 0.8597, 0.7604, 0.8456, 0.7483, 0.8759, 0.6874, 0.884, 0.6951, 0.9331, 0.07213, 0.9236, 0.07243, 0.9309, 0.001496, 0.9414, 0.0, 0.8202, 0.7891, 0.8089, 0.7699, 0.837, 0.7344, 0.8456, 0.7483, 0.8382, 0.8111, 0.8202, 0.7891, 0.8456, 0.7483, 0.8597, 0.7604, 0.8089, 0.7699, 0.8202, 0.7891, 0.8039, 0.7974, 0.7967, 0.7791, 0.8202, 0.7891, 0.8382, 0.8111, 0.8197, 0.8202, 0.8039, 0.7974, 0.2766, 0.8769, 0.2949, 0.8725, 0.301, 0.8965, 0.2915, 0.8962, 0.8039, 0.7974, 0.8197, 0.8202, 0.7955, 0.8217, 0.7891, 0.8113, 0.2844, 0.9092, 0.2915, 0.8962, 0.301, 0.8965, 0.3003, 0.9109, 0.9891, 0.9357, 0.9871, 0.9468, 0.9768, 0.9507, 0.9728, 0.9445, 0.9891, 0.9357, 0.9728, 0.9445, 0.9728, 0.9335, 0.9884, 0.9258, 0.2844, 0.9092, 0.3003, 0.9109, 0.2985, 0.9227, 0.2852, 0.9214, 0.2852, 0.9214, 0.2985, 0.9227, 0.2966, 0.9321, 0.2866, 0.9303, 0.9884, 0.9258, 0.9728, 0.9335, 0.9769, 0.9247, 0.9858, 0.9175, 0.9613, 0.915, 0.9796, 0.9016, 0.9858, 0.9175, 0.9769, 0.9247, 0.2897, 0.9473, 0.2717, 0.9448, 0.2866, 0.9303, 0.2966, 0.9321, 0.9613, 0.915, 0.9454, 0.9061, 0.9655, 0.8843, 0.9796, 0.9016, 0.9796, 0.9016, 0.9655, 0.8843, 0.9813, 0.88, 0.9871, 0.8914, 0.9559, 0.8765, 0.9655, 0.8843, 0.9454, 0.9061, 0.9378, 0.8962, 0.9765, 0.8725, 0.9813, 0.88, 0.9655, 0.8843, 0.9559, 0.8765, 0.9454, 0.9061, 0.9308, 0.9243, 0.9165, 0.9159, 0.9378, 0.8962, 0.9308, 0.9243, 0.9289, 0.9444, 0.9112, 0.9399, 0.9165, 0.9159, 0.8565, 0.8483, 0.8391, 0.843, 0.8382, 0.8111, 0.8584, 0.8171, 0.8584, 0.8171, 0.8382, 0.8111, 0.8597, 0.7604, 0.8719, 0.7663, 0.8943, 0.7001, 0.8719, 0.7663, 0.8597, 0.7604, 0.884, 0.6951, 0.9236, 0.07243, 0.9143, 0.0705, 0.9196, 0.0001455, 0.9309, 0.001496, 0.8197, 0.8202, 0.8382, 0.8111, 0.8391, 0.843, 0.8217, 0.8408, 0.9452, 0.9507, 0.9289, 0.9444, 0.9308, 0.9243, 0.9483, 0.9302, 0.8197, 0.8202, 0.8217, 0.8408, 0.7969, 0.8319, 0.7955, 0.8217, 0.9452, 0.9507, 0.9483, 0.9302, 0.9728, 0.9335, 0.9728, 0.9445, 0.9483, 0.9302, 0.9308, 0.9243, 0.9454, 0.9061, 0.9613, 0.915, 0.9483, 0.9302, 0.9613, 0.915, 0.9769, 0.9247, 0.9728, 0.9335, 0.2612, 0.9505, 0.2514, 0.9516, 0.2372, 0.9293, 0.248, 0.9289, 0.248, 0.9289, 0.2372, 0.9293, 0.2352, 0.9041, 0.2456, 0.9044, 0.2352, 0.9041, 0.2537, 0.8643, 0.2683, 0.8644, 0.2456, 0.9044, 0.2456, 0.9044, 0.2683, 0.8644, 0.2766, 0.8769, 0.2652, 0.9027, 0.2676, 0.9262, 0.248, 0.9289, 0.2456, 0.9044, 0.2652, 0.9027, 0.2652, 0.9027, 0.2766, 0.8769, 0.2915, 0.8962, 0.2844, 0.9092, 0.2676, 0.9262, 0.2652, 0.9027, 0.2844, 0.9092, 0.2852, 0.9214, 0.2717, 0.9448, 0.2612, 0.9505, 0.248, 0.9289, 0.2676, 0.9262, 0.2717, 0.9448, 0.2676, 0.9262, 0.2852, 0.9214, 0.2866, 0.9303, 0.6442, 0.0787, 0.6654, 0.07835, 0.6621, 0.1427, 0.6416, 0.1415, 0.6647, 0.2406, 0.6564, 0.2411, 0.6621, 0.1427, 0.6747, 0.1429, 0.6881, 0.07978, 0.6747, 0.1429, 0.6621, 0.1427, 0.6654, 0.07835, 0.6925, 0.04631, 0.6881, 0.07978, 0.6654, 0.07835, 0.6688, 0.04715, 0.6485, 0.04637, 0.6688, 0.04715, 0.6654, 0.07835, 0.6442, 0.0787, 0.5074, 0.06186, 0.5158, 0.1258, 0.503, 0.1263, 0.4857, 0.06297, 0.507, 0.03033, 0.5074, 0.06186, 0.4857, 0.06297, 0.4867, 0.02949, 0.5162, 0.002274, 0.507, 0.03033, 0.4867, 0.02949, 0.5002, 0.001157, 0.6863, 0.01778, 0.6925, 0.04631, 0.6688, 0.04715, 0.6697, 0.02226, 0.9061, 0.86, 0.89, 0.8606, 0.9021, 0.8483, 0.9123, 0.855, 0.6787, 0.006308, 0.6863, 0.01778, 0.6697, 0.02226, 0.6721, 0.00561, 0.9074, 0.8663, 0.9061, 0.86, 0.9123, 0.855, 0.9182, 0.8578, 0.9182, 0.8578, 0.9123, 0.855, 0.9185, 0.8504, 0.9292, 0.8498, 0.6721, 0.00561, 0.6697, 0.02226, 0.6517, 0.02097, 0.6618, 0.002496, 0.9074, 0.8663, 0.8891, 0.8705, 0.89, 0.8606, 0.9061, 0.86, 0.6485, 0.04637, 0.6517, 0.02097, 0.6697, 0.02226, 0.6688, 0.04715, 0.5321, 0.0003372, 0.5249, 0.03118, 0.507, 0.03033, 0.5162, 0.002274, 0.5249, 0.03118, 0.5241, 0.063, 0.5074, 0.06186, 0.507, 0.03033, 0.5241, 0.063, 0.5309, 0.1265, 0.5158, 0.1258, 0.5074, 0.06186, 0.5193, 0.2237, 0.5093, 0.2242, 0.503, 0.1263, 0.5158, 0.1258, 0.5298, 0.2241, 0.5193, 0.2237, 0.5158, 0.1258, 0.5309, 0.1265, 0.5093, 0.2242, 0.5193, 0.2237, 0.5185, 0.3304, 0.504, 0.3305, 0.5193, 0.2237, 0.5298, 0.2241, 0.529, 0.3303, 0.5185, 0.3304, 0.504, 0.3305, 0.5185, 0.3304, 0.5191, 0.4413, 0.5076, 0.4412, 0.5185, 0.3304, 0.529, 0.3303, 0.5298, 0.441, 0.5191, 0.4413, 0.5076, 0.4412, 0.5191, 0.4413, 0.5201, 0.552, 0.5078, 0.5526, 0.5191, 0.4413, 0.5298, 0.441, 0.5307, 0.5516, 0.5201, 0.552, 0.5078, 0.5526, 0.5201, 0.552, 0.5144, 0.6426, 0.5021, 0.6431, 0.5201, 0.552, 0.5307, 0.5516, 0.526, 0.6424, 0.5144, 0.6426, 0.5021, 0.6431, 0.5144, 0.6426, 0.5076, 0.7334, 0.4938, 0.7335, 0.5144, 0.6426, 0.526, 0.6424, 0.5218, 0.733, 0.5076, 0.7334, 0.4976, 0.5519, 0.5078, 0.5526, 0.5021, 0.6431, 0.493, 0.6424, 0.493, 0.6424, 0.5021, 0.6431, 0.4938, 0.7335, 0.4831, 0.7325, 0.6214, 0.7491, 0.6101, 0.7508, 0.6132, 0.6602, 0.6221, 0.6588, 0.6221, 0.6588, 0.6132, 0.6602, 0.6146, 0.5693, 0.6277, 0.5683, 0.4831, 0.7325, 0.4938, 0.7335, 0.4747, 0.7994, 0.465, 0.7964, 0.6214, 0.7491, 0.6232, 0.8132, 0.6144, 0.8164, 0.6101, 0.7508, 0.4484, 0.8384, 0.465, 0.7964, 0.4747, 0.7994, 0.454, 0.8382, 0.6264, 0.8609, 0.6144, 0.8164, 0.6232, 0.8132, 0.6425, 0.8554, 0.4986, 0.8006, 0.4838, 0.8407, 0.454, 0.8382, 0.4747, 0.7994, 0.4938, 0.7335, 0.5076, 0.7334, 0.4986, 0.8006, 0.4747, 0.7994, 0.4842, 0.8501, 0.4599, 0.8534, 0.454, 0.8382, 0.4838, 0.8407, 0.6546, 0.887, 0.6425, 0.8554, 0.6492, 0.8551, 0.6625, 0.8704, 0.385, 0.9329, 0.4123, 0.9395, 0.4123, 0.9631, 0.4001, 0.9635, 0.9568, 0.4291, 0.9703, 0.4398, 0.9605, 0.4465, 0.9516, 0.4442, 0.5214, 0.8784, 0.5171, 0.8976, 0.5061, 0.8927, 0.5068, 0.8812, 0.6706, 0.9111, 0.6719, 0.8789, 0.6925, 0.8926, 0.6921, 0.9092, 0.671, 0.9365, 0.662, 0.9361, 0.6588, 0.9126, 0.6706, 0.9111, 0.6546, 0.887, 0.6706, 0.9111, 0.6588, 0.9126, 0.6588, 0.9126, 0.662, 0.9361, 0.6524, 0.9307, 0.652, 0.9131, 0.6546, 0.887, 0.6588, 0.9126, 0.652, 0.9131, 0.6325, 0.8867, 0.6546, 0.887, 0.652, 0.9131, 0.6336, 0.9112, 0.9327, 0.7005, 0.918, 0.7103, 0.905, 0.6996, 0.919, 0.6874, 0.9327, 0.7005, 0.9464, 0.7033, 0.9447, 0.7304, 0.9411, 0.7295, 0.9464, 0.7033, 0.9618, 0.727, 0.9493, 0.7369, 0.9447, 0.7304, 0.9759, 0.005112, 0.9836, 0.01418, 0.98, 0.01633, 0.974, 0.006402, 0.9447, 0.7304, 0.9493, 0.7369, 0.9365, 0.7333, 0.9411, 0.7295, 0.9554, 0.702, 0.9677, 0.7215, 0.9618, 0.727, 0.9464, 0.7033, 0.671, 0.9365, 0.6706, 0.9111, 0.6921, 0.9092, 0.6915, 0.9221, 0.9503, 0.5114, 0.9456, 0.4916, 0.9689, 0.505, 0.9678, 0.5154, 0.9578, 0.5366, 0.9537, 0.5394, 0.9414, 0.5124, 0.9503, 0.5114, 0.9578, 0.5366, 0.9503, 0.5114, 0.9678, 0.5154, 0.9689, 0.5302, 0.5214, 0.8784, 0.5263, 0.8784, 0.5215, 0.8992, 0.5171, 0.8976, 0.4687, 0.862, 0.4839, 0.8544, 0.4873, 0.871, 0.4796, 0.8758, 0.969, 0.4898, 0.9679, 0.4627, 0.9742, 0.4611, 0.9742, 0.4916, 0.9679, 0.4627, 0.969, 0.4898, 0.9507, 0.4878, 0.945, 0.4751, 0.9703, 0.4398, 0.9742, 0.4611, 0.9679, 0.4627, 0.9605, 0.4465, 0.4873, 0.871, 0.4958, 0.8726, 0.4965, 0.8784, 0.4891, 0.8764, 0.4958, 0.8726, 0.5068, 0.8812, 0.4991, 0.8839, 0.4965, 0.8784, 0.4965, 0.8784, 0.4991, 0.8839, 0.4842, 0.8818, 0.4891, 0.8764, 0.4991, 0.8839, 0.4994, 0.8903, 0.4823, 0.8902, 0.4842, 0.8818, 0.5068, 0.8812, 0.5061, 0.8927, 0.4994, 0.8903, 0.4991, 0.8839, 0.4796, 0.8758, 0.4873, 0.871, 0.4891, 0.8764, 0.4842, 0.8818, 0.4731, 0.8922, 0.4796, 0.8758, 0.4842, 0.8818, 0.4823, 0.8902, 0.4839, 0.9053, 0.4731, 0.8922, 0.4823, 0.8902, 0.4879, 0.8969, 0.4964, 0.9042, 0.4839, 0.9053, 0.4879, 0.8969, 0.4943, 0.8963, 0.4994, 0.8903, 0.4943, 0.8963, 0.4879, 0.8969, 0.4823, 0.8902, 0.5061, 0.8927, 0.4964, 0.9042, 0.4943, 0.8963, 0.4994, 0.8903, 0.5069, 0.8575, 0.4842, 0.8501, 0.4838, 0.8407, 0.5091, 0.8459, 0.6264, 0.8609, 0.6425, 0.8554, 0.6546, 0.887, 0.6325, 0.8867, 0.5177, 0.8002, 0.5091, 0.8459, 0.4838, 0.8407, 0.4986, 0.8006, 0.5076, 0.7334, 0.5218, 0.733, 0.5177, 0.8002, 0.4986, 0.8006, 0.6284, 0.3465, 0.6468, 0.3464, 0.6313, 0.4579, 0.6165, 0.4586, 0.9286, 0.2306, 0.9301, 0.3468, 0.9168, 0.3471, 0.9133, 0.2305, 0.7635, 0.2301, 0.7646, 0.3467, 0.7511, 0.3474, 0.7492, 0.231, 0.9168, 0.3471, 0.9301, 0.3468, 0.9327, 0.4109, 0.9205, 0.4111, 0.3292, 0.2439, 0.3192, 0.244, 0.3172, 0.1804, 0.3282, 0.18, 0.3192, 0.244, 0.2992, 0.2436, 0.2949, 0.1802, 0.3172, 0.1804, 0.2992, 0.2436, 0.2861, 0.2424, 0.2752, 0.179, 0.2949, 0.1802, 0.2992, 0.2436, 0.3192, 0.244, 0.3205, 0.3605, 0.3035, 0.3586, 0.2861, 0.2424, 0.2992, 0.2436, 0.3035, 0.3586, 0.2937, 0.3581, 0.8959, 0.2252, 0.8823, 0.2253, 0.8844, 0.1613, 0.9, 0.1616, 0.7277, 0.3498, 0.7381, 0.3482, 0.7374, 0.4123, 0.7208, 0.414, 0.8823, 0.2253, 0.8959, 0.2252, 0.8896, 0.3411, 0.8786, 0.3413, 0.7381, 0.3482, 0.7511, 0.3474, 0.7506, 0.411, 0.7374, 0.4123, 0.8715, 0.2257, 0.8823, 0.2253, 0.8786, 0.3413, 0.8684, 0.3414, 0.7511, 0.3474, 0.7381, 0.3482, 0.7361, 0.2326, 0.7492, 0.231, 0.7511, 0.3474, 0.7646, 0.3467, 0.764, 0.4107, 0.7506, 0.411, 0.7506, 0.411, 0.764, 0.4107, 0.7633, 0.4683, 0.7497, 0.4693, 0.7374, 0.4123, 0.7506, 0.411, 0.7497, 0.4693, 0.7361, 0.471, 0.7497, 0.4693, 0.7633, 0.4683, 0.7635, 0.5198, 0.7487, 0.5213, 0.7361, 0.471, 0.7497, 0.4693, 0.7487, 0.5213, 0.732, 0.5232, 0.7487, 0.5213, 0.7635, 0.5198, 0.766, 0.5581, 0.7501, 0.555, 0.732, 0.5232, 0.7487, 0.5213, 0.7501, 0.555, 0.7299, 0.5506, 0.7501, 0.555, 0.766, 0.5581, 0.7669, 0.5737, 0.7475, 0.5709, 0.7299, 0.5506, 0.7501, 0.555, 0.7475, 0.5709, 0.728, 0.5674, 0.7475, 0.5709, 0.7669, 0.5737, 0.7637, 0.5846, 0.7444, 0.5796, 0.728, 0.5674, 0.7475, 0.5709, 0.7444, 0.5796, 0.7279, 0.577, 0.5879, 0.5852, 0.5972, 0.5691, 0.598, 0.5754, 0.5906, 0.5884, 0.5818, 0.5999, 0.5879, 0.5852, 0.5906, 0.5884, 0.5858, 0.6001, 0.5983, 0.5989, 0.5858, 0.6001, 0.5906, 0.5884, 0.5999, 0.5951, 0.6243, 0.6157, 0.6068, 0.631, 0.6047, 0.6083, 0.6103, 0.6031, 0.5999, 0.5951, 0.6023, 0.5909, 0.6078, 0.5892, 0.6038, 0.5989, 0.5983, 0.5989, 0.5999, 0.5951, 0.6038, 0.5989, 0.5988, 0.6033, 0.6103, 0.6031, 0.6047, 0.6083, 0.5988, 0.6033, 0.6038, 0.5989, 0.6103, 0.5942, 0.6103, 0.6031, 0.6038, 0.5989, 0.6078, 0.5892, 0.6239, 0.5871, 0.6243, 0.6157, 0.6103, 0.6031, 0.6103, 0.5942, 0.6144, 0.5728, 0.6239, 0.5871, 0.6103, 0.5942, 0.6078, 0.5892, 0.6291, 0.62, 0.6081, 0.6379, 0.6068, 0.631, 0.6243, 0.6157, 0.6291, 0.5837, 0.6291, 0.62, 0.6243, 0.6157, 0.6239, 0.5871, 0.2747, 0.03198, 0.2468, 0.02991, 0.2515, 0.02233, 0.2736, 0.0254, 0.3143, 0.02568, 0.2747, 0.03198, 0.2736, 0.0254, 0.31, 0.01665, 0.2816, 0.04673, 0.2504, 0.04742, 0.2468, 0.02991, 0.2747, 0.03198, 0.3148, 0.04315, 0.2816, 0.04673, 0.2747, 0.03198, 0.3143, 0.02568, 0.2865, 0.06993, 0.2597, 0.07138, 0.2504, 0.04742, 0.2816, 0.04673, 0.3142, 0.07123, 0.2865, 0.06993, 0.2816, 0.04673, 0.3148, 0.04315, 0.2921, 0.1219, 0.2713, 0.1205, 0.2597, 0.07138, 0.2865, 0.06993, 0.3145, 0.1229, 0.2921, 0.1219, 0.2865, 0.06993, 0.3142, 0.07123, 0.2949, 0.1802, 0.2752, 0.179, 0.2713, 0.1205, 0.2921, 0.1219, 0.3172, 0.1804, 0.2949, 0.1802, 0.2921, 0.1219, 0.3145, 0.1229, 0.3273, 0.1229, 0.3145, 0.1229, 0.3142, 0.07123, 0.3259, 0.07152, 0.3282, 0.18, 0.3172, 0.1804, 0.3145, 0.1229, 0.3273, 0.1229, 0.9237, 0.4686, 0.9367, 0.4681, 0.9384, 0.5196, 0.9255, 0.52, 0.9205, 0.4111, 0.9327, 0.4109, 0.9367, 0.4681, 0.9237, 0.4686, 0.9384, 0.5196, 0.9491, 0.5207, 0.9528, 0.5489, 0.9386, 0.5554, 0.9255, 0.52, 0.9384, 0.5196, 0.9386, 0.5554, 0.9218, 0.5588, 0.9386, 0.5554, 0.9528, 0.5489, 0.9566, 0.5665, 0.9406, 0.575, 0.9218, 0.5588, 0.9386, 0.5554, 0.9406, 0.575, 0.9191, 0.5746, 0.3304, 0.01589, 0.3143, 0.02568, 0.31, 0.01665, 0.3283, 0.004948, 0.9191, 0.5746, 0.9406, 0.575, 0.9404, 0.5861, 0.9199, 0.5854, 0.3283, 0.004948, 0.31, 0.01665, 0.3058, 0.01412, 0.3192, 0.0, 0.5972, 0.5691, 0.6185, 0.5638, 0.6144, 0.5728, 0.598, 0.5754, 0.6023, 0.5909, 0.598, 0.5754, 0.6144, 0.5728, 0.6078, 0.5892, 0.6068, 0.631, 0.5877, 0.6139, 0.5988, 0.6033, 0.6047, 0.6083, 0.9036, 0.103, 0.8837, 0.1031, 0.8788, 0.05015, 0.9072, 0.05373, 0.9, 0.1616, 0.8844, 0.1613, 0.8837, 0.1031, 0.9036, 0.103, 0.7192, 0.472, 0.7361, 0.471, 0.732, 0.5232, 0.7163, 0.5244, 0.7208, 0.414, 0.7374, 0.4123, 0.7361, 0.471, 0.7192, 0.472, 0.9072, 0.05373, 0.8788, 0.05015, 0.8767, 0.02633, 0.9117, 0.02963, 0.7163, 0.5244, 0.732, 0.5232, 0.7299, 0.5506, 0.7134, 0.548, 0.9117, 0.02963, 0.8767, 0.02633, 0.8782, 0.009248, 0.9133, 0.01205, 0.7134, 0.548, 0.7299, 0.5506, 0.728, 0.5674, 0.7104, 0.5653, 0.9133, 0.01205, 0.8782, 0.009248, 0.8839, 0.0, 0.9132, 0.004494, 0.7104, 0.5653, 0.728, 0.5674, 0.7279, 0.577, 0.7123, 0.5749, 0.6081, 0.6379, 0.5841, 0.6173, 0.5877, 0.6139, 0.6068, 0.631, 0.5841, 0.6173, 0.5818, 0.5999, 0.5858, 0.6001, 0.5877, 0.6139, 0.5877, 0.6139, 0.5858, 0.6001, 0.5983, 0.5989, 0.5988, 0.6033, 0.5818, 0.6695, 0.5839, 0.6541, 0.5982, 0.6595, 0.5976, 0.6639, 0.7492, 0.231, 0.7361, 0.2326, 0.7343, 0.1688, 0.7474, 0.167, 0.7635, 0.2301, 0.7492, 0.231, 0.7474, 0.167, 0.759, 0.166, 0.9286, 0.2306, 0.9133, 0.2305, 0.9143, 0.1661, 0.9277, 0.1665, 0.759, 0.166, 0.7474, 0.167, 0.7423, 0.106, 0.7567, 0.1064, 0.9277, 0.1665, 0.9143, 0.1661, 0.9214, 0.1058, 0.9361, 0.1076, 0.7567, 0.1064, 0.7423, 0.106, 0.7449, 0.05202, 0.7569, 0.05276, 0.9361, 0.1076, 0.9214, 0.1058, 0.9242, 0.05184, 0.9354, 0.05321, 0.7569, 0.05276, 0.7449, 0.05202, 0.7468, 0.03386, 0.7604, 0.0345, 0.9354, 0.05321, 0.9242, 0.05184, 0.9243, 0.03355, 0.9346, 0.03388, 0.7604, 0.0345, 0.7468, 0.03386, 0.7482, 0.01692, 0.764, 0.01862, 0.9346, 0.03388, 0.9243, 0.03355, 0.9233, 0.01774, 0.936, 0.01867, 0.764, 0.01862, 0.7482, 0.01692, 0.7499, 0.008288, 0.7669, 0.01051, 0.936, 0.01867, 0.9233, 0.01774, 0.9214, 0.009764, 0.9373, 0.0103, 0.7669, 0.01051, 0.7499, 0.008288, 0.749, 0.0, 0.7635, 0.0009287, 0.9373, 0.0103, 0.9214, 0.009764, 0.9232, 0.0, 0.9371, 0.001295, 0.6011, 0.6676, 0.5899, 0.6811, 0.5818, 0.6695, 0.5976, 0.6639, 0.6248, 0.6597, 0.6216, 0.6721, 0.6093, 0.6648, 0.6103, 0.6613, 0.5976, 0.6639, 0.5982, 0.6595, 0.6042, 0.6621, 0.6011, 0.6676, 0.6093, 0.6648, 0.6069, 0.6672, 0.6011, 0.6676, 0.6042, 0.6621, 0.5982, 0.6595, 0.6012, 0.6553, 0.6067, 0.6555, 0.6042, 0.6621, 0.6103, 0.6613, 0.6093, 0.6648, 0.6042, 0.6621, 0.6067, 0.6555, 0.6216, 0.6721, 0.6138, 0.6811, 0.6069, 0.6672, 0.6093, 0.6648, 0.6141, 0.6379, 0.6248, 0.6597, 0.6103, 0.6613, 0.6067, 0.6555, 0.2979, 0.5796, 0.3115, 0.5793, 0.3117, 0.5866, 0.3, 0.5868, 0.3115, 0.5793, 0.3248, 0.58, 0.3237, 0.5875, 0.3117, 0.5866, 0.2992, 0.5735, 0.3109, 0.5743, 0.3115, 0.5793, 0.2979, 0.5796, 0.3109, 0.5743, 0.3233, 0.574, 0.3248, 0.58, 0.3115, 0.5793, 0.3011, 0.559, 0.3101, 0.5582, 0.3109, 0.5743, 0.2992, 0.5735, 0.3101, 0.5582, 0.32, 0.5571, 0.3233, 0.574, 0.3109, 0.5743, 0.2995, 0.5401, 0.3075, 0.5395, 0.3101, 0.5582, 0.3011, 0.559, 0.3075, 0.5395, 0.317, 0.5389, 0.32, 0.5571, 0.3101, 0.5582, 0.2905, 0.4852, 0.3011, 0.4839, 0.3075, 0.5395, 0.2995, 0.5401, 0.3011, 0.4839, 0.3151, 0.4829, 0.317, 0.5389, 0.3075, 0.5395, 0.2926, 0.4225, 0.3037, 0.4223, 0.3011, 0.4839, 0.2905, 0.4852, 0.3037, 0.4223, 0.321, 0.4253, 0.3151, 0.4829, 0.3011, 0.4839, 0.3035, 0.3586, 0.3037, 0.4223, 0.2926, 0.4225, 0.2937, 0.3581, 0.3205, 0.3605, 0.321, 0.4253, 0.3037, 0.4223, 0.3035, 0.3586, 0.8896, 0.3411, 0.8898, 0.4055, 0.8778, 0.4056, 0.8786, 0.3413, 0.8786, 0.3413, 0.8778, 0.4056, 0.8696, 0.4056, 0.8684, 0.3414, 0.8778, 0.4056, 0.8898, 0.4055, 0.9045, 0.4679, 0.8894, 0.4693, 0.8696, 0.4056, 0.8778, 0.4056, 0.8894, 0.4693, 0.8776, 0.4694, 0.8894, 0.4693, 0.9045, 0.4679, 0.9069, 0.5228, 0.8891, 0.5242, 0.8776, 0.4694, 0.8894, 0.4693, 0.8891, 0.5242, 0.8787, 0.524, 0.8891, 0.5242, 0.9069, 0.5228, 0.9083, 0.5417, 0.8887, 0.5429, 0.8787, 0.524, 0.8891, 0.5242, 0.8887, 0.5429, 0.8775, 0.5421, 0.8887, 0.5429, 0.9083, 0.5417, 0.9111, 0.5561, 0.8886, 0.5563, 0.8775, 0.5421, 0.8887, 0.5429, 0.8886, 0.5563, 0.8736, 0.5582, 0.8886, 0.5563, 0.9111, 0.5561, 0.9133, 0.5621, 0.8889, 0.5627, 0.8736, 0.5582, 0.8886, 0.5563, 0.8889, 0.5627, 0.8696, 0.5655, 0.8889, 0.5627, 0.9133, 0.5621, 0.91, 0.5694, 0.8893, 0.5704, 0.8696, 0.5655, 0.8889, 0.5627, 0.8893, 0.5704, 0.8732, 0.5736, 0.5936, 0.6396, 0.6141, 0.6379, 0.6067, 0.6555, 0.6012, 0.6553, 0.5839, 0.6541, 0.5936, 0.6396, 0.6012, 0.6553, 0.5982, 0.6595, 0.6138, 0.6811, 0.5899, 0.6811, 0.6011, 0.6676, 0.6069, 0.6672, 0.7499, 0.008288, 0.729, 0.009551, 0.7316, 0.001662, 0.749, 0.0, 0.7482, 0.01692, 0.7308, 0.01706, 0.729, 0.009551, 0.7499, 0.008288, 0.7468, 0.03386, 0.732, 0.03338, 0.7308, 0.01706, 0.7482, 0.01692, 0.7449, 0.05202, 0.7308, 0.05162, 0.732, 0.03338, 0.7468, 0.03386, 0.7423, 0.106, 0.7298, 0.106, 0.7308, 0.05162, 0.7449, 0.05202, 0.7474, 0.167, 0.7343, 0.1688, 0.7298, 0.106, 0.7423, 0.106, 0.9286, 0.2306, 0.9277, 0.1665, 0.9392, 0.1662, 0.9361, 0.2309, 0.9392, 0.1662, 0.9277, 0.1665, 0.9361, 0.1076, 0.9478, 0.1092, 0.9478, 0.1092, 0.9361, 0.1076, 0.9354, 0.05321, 0.9478, 0.05311, 0.9478, 0.05311, 0.9354, 0.05321, 0.9346, 0.03388, 0.9492, 0.0348, 0.9492, 0.0348, 0.9346, 0.03388, 0.936, 0.01867, 0.9531, 0.01795, 0.9531, 0.01795, 0.936, 0.01867, 0.9373, 0.0103, 0.9566, 0.01201, 0.9566, 0.01201, 0.9373, 0.0103, 0.9371, 0.001295, 0.9539, 0.004409, 0.4291, 0.4098, 0.4447, 0.4102, 0.444, 0.4653, 0.4282, 0.4636, 0.4291, 0.4098, 0.4331, 0.3442, 0.4476, 0.3449, 0.4447, 0.4102, 0.5243, 0.4179, 0.5297, 0.3526, 0.5428, 0.3539, 0.5382, 0.4199, 0.5243, 0.4179, 0.5382, 0.4199, 0.5329, 0.4745, 0.5219, 0.4729, 0.4282, 0.4636, 0.444, 0.4653, 0.444, 0.5087, 0.4261, 0.5078, 0.444, 0.4653, 0.4576, 0.4665, 0.4598, 0.5075, 0.444, 0.5087, 0.4261, 0.5078, 0.444, 0.5087, 0.4413, 0.5335, 0.4206, 0.5304, 0.444, 0.5087, 0.4598, 0.5075, 0.4618, 0.5325, 0.4413, 0.5335, 0.4432, 0.5517, 0.425, 0.5513, 0.4206, 0.5304, 0.4413, 0.5335, 0.4618, 0.5325, 0.4615, 0.5496, 0.4432, 0.5517, 0.4413, 0.5335, 0.4429, 0.5677, 0.4305, 0.5682, 0.425, 0.5513, 0.4432, 0.5517, 0.4615, 0.5496, 0.4605, 0.5666, 0.4429, 0.5677, 0.4432, 0.5517, 0.5595, 0.5727, 0.5361, 0.5747, 0.5351, 0.5577, 0.5598, 0.5563, 0.5598, 0.5563, 0.5351, 0.5577, 0.5348, 0.5405, 0.5589, 0.5398, 0.04758, 0.08487, 0.05372, 0.06235, 0.08129, 0.07005, 0.0798, 0.08639, 0.05064, 0.106, 0.04758, 0.08487, 0.0798, 0.08639, 0.07847, 0.103, 0.03378, 0.05974, 0.05372, 0.06235, 0.04758, 0.08487, 0.03231, 0.08426, 0.02119, 0.1124, 0.03231, 0.08426, 0.04758, 0.08487, 0.05064, 0.106, 0.03378, 0.05974, 0.03231, 0.08426, 0.01102, 0.08122, 0.01477, 0.0715, 0.004689, 0.09239, 0.01102, 0.08122, 0.03231, 0.08426, 0.02119, 0.1124, 0.01102, 0.08122, 0.004689, 0.09239, 0.0, 0.08309, 0.002164, 0.07787, 0.01477, 0.0715, 0.01102, 0.08122, 0.002164, 0.07787, 0.002563, 0.07393, 0.591, 0.5543, 0.5928, 0.5586, 0.5818, 0.5561, 0.5848, 0.5513, 0.5928, 0.5586, 0.5908, 0.5613, 0.5835, 0.5601, 0.5818, 0.5561, 0.6291, 0.6061, 0.6483, 0.6119, 0.636, 0.6191, 0.6315, 0.6173, 0.6014, 0.5432, 0.604, 0.5581, 0.5928, 0.5586, 0.591, 0.5543, 0.6014, 0.5432, 0.6102, 0.5241, 0.6194, 0.5592, 0.604, 0.5581, 0.6483, 0.6119, 0.6291, 0.6061, 0.6307, 0.5907, 0.6584, 0.6031, 0.6102, 0.5241, 0.6014, 0.5432, 0.5867, 0.5417, 0.5901, 0.5203, 0.5867, 0.5417, 0.6014, 0.5432, 0.591, 0.5543, 0.5848, 0.5513, 0.5952, 0.5048, 0.6122, 0.5046, 0.6102, 0.5241, 0.5901, 0.5203, 0.6102, 0.5241, 0.6296, 0.5285, 0.6389, 0.5436, 0.6281, 0.5496, 0.6122, 0.5046, 0.6261, 0.5055, 0.6296, 0.5285, 0.6102, 0.5241, 0.6276, 0.5612, 0.6194, 0.5592, 0.6102, 0.5241, 0.6281, 0.5496, 0.6461, 0.5576, 0.6424, 0.5598, 0.6281, 0.5496, 0.6389, 0.5436, 0.6276, 0.5612, 0.6281, 0.5496, 0.6424, 0.5598, 0.6401, 0.5638, 0.646, 0.5633, 0.6401, 0.5638, 0.6424, 0.5598, 0.6461, 0.5576, 0.6344, 0.5697, 0.6384, 0.5638, 0.642, 0.5679, 0.6375, 0.5698, 0.6375, 0.5698, 0.6414, 0.5854, 0.6331, 0.5824, 0.6344, 0.5697, 0.6414, 0.5854, 0.6375, 0.5698, 0.642, 0.5679, 0.6506, 0.5828, 0.6584, 0.6031, 0.6414, 0.5854, 0.6506, 0.5828, 0.6619, 0.5898, 0.6331, 0.5824, 0.6414, 0.5854, 0.6584, 0.6031, 0.6307, 0.5907, 0.6584, 0.6031, 0.6719, 0.6257, 0.6515, 0.6294, 0.6483, 0.6119, 0.1658, 0.5915, 0.1887, 0.5903, 0.183, 0.6106, 0.1654, 0.6106, 0.1887, 0.5903, 0.202, 0.5891, 0.1972, 0.6107, 0.183, 0.6106, 0.1654, 0.6106, 0.183, 0.6106, 0.182, 0.6277, 0.1633, 0.6274, 0.183, 0.6106, 0.1972, 0.6107, 0.1945, 0.6276, 0.182, 0.6277, 0.1633, 0.6274, 0.182, 0.6277, 0.176, 0.6493, 0.1641, 0.646, 0.182, 0.6277, 0.1945, 0.6276, 0.1968, 0.6429, 0.176, 0.6493, 0.1641, 0.646, 0.176, 0.6493, 0.178, 0.6543, 0.1678, 0.6506, 0.176, 0.6493, 0.1968, 0.6429, 0.1977, 0.6489, 0.178, 0.6543, 0.4193, 0.6505, 0.4193, 0.6749, 0.4003, 0.6584, 0.4006, 0.6532, 0.3973, 0.6602, 0.4034, 0.6825, 0.3821, 0.6755, 0.3929, 0.6588, 0.4006, 0.6532, 0.3969, 0.6535, 0.3976, 0.6483, 0.4002, 0.6502, 0.3969, 0.6535, 0.4006, 0.6532, 0.4003, 0.6584, 0.3973, 0.6602, 0.3921, 0.6544, 0.3969, 0.6535, 0.3973, 0.6602, 0.3929, 0.6588, 0.3969, 0.6535, 0.3921, 0.6544, 0.3923, 0.6504, 0.3976, 0.6483, 0.4003, 0.6584, 0.4193, 0.6749, 0.4034, 0.6825, 0.3973, 0.6602, 0.3821, 0.6755, 0.3784, 0.6554, 0.3921, 0.6544, 0.3929, 0.6588, 0.4235, 0.6182, 0.4437, 0.6181, 0.4426, 0.6245, 0.4221, 0.626, 0.1968, 0.6429, 0.2121, 0.6378, 0.2137, 0.6458, 0.1977, 0.6489, 0.4305, 0.6073, 0.4449, 0.6064, 0.4437, 0.6181, 0.4235, 0.6182, 0.1945, 0.6276, 0.2068, 0.6262, 0.2121, 0.6378, 0.1968, 0.6429, 0.433, 0.5911, 0.4441, 0.5906, 0.4449, 0.6064, 0.4305, 0.6073, 0.1972, 0.6107, 0.2084, 0.6099, 0.2068, 0.6262, 0.1945, 0.6276, 0.4305, 0.5682, 0.4429, 0.5677, 0.4441, 0.5906, 0.433, 0.5911, 0.202, 0.5891, 0.2137, 0.5875, 0.2084, 0.6099, 0.1972, 0.6107, 0.6506, 0.5828, 0.66, 0.5704, 0.6719, 0.5782, 0.6619, 0.5898, 0.4305, 0.5682, 0.4188, 0.5622, 0.4159, 0.5527, 0.425, 0.5513, 0.4159, 0.5527, 0.4188, 0.5622, 0.4025, 0.5638, 0.4036, 0.56, 0.66, 0.5704, 0.6506, 0.5828, 0.642, 0.5679, 0.6445, 0.5651, 0.4036, 0.56, 0.4025, 0.5638, 0.4, 0.5655, 0.3964, 0.5618, 0.4036, 0.56, 0.3964, 0.5618, 0.3962, 0.5561, 0.4008, 0.5563, 0.413, 0.5431, 0.4159, 0.5527, 0.4036, 0.56, 0.4008, 0.5563, 0.4017, 0.5429, 0.413, 0.5431, 0.4008, 0.5563, 0.3962, 0.5561, 0.4055, 0.5284, 0.4206, 0.5304, 0.413, 0.5431, 0.4017, 0.5429, 0.4159, 0.5527, 0.413, 0.5431, 0.4206, 0.5304, 0.425, 0.5513, 0.4441, 0.5906, 0.461, 0.5914, 0.4621, 0.6086, 0.4449, 0.6064, 0.4429, 0.5677, 0.4605, 0.5666, 0.461, 0.5914, 0.4441, 0.5906, 0.535, 0.5994, 0.5585, 0.6005, 0.5554, 0.6183, 0.5354, 0.6166, 0.5361, 0.5747, 0.5595, 0.5727, 0.5585, 0.6005, 0.535, 0.5994, 0.4449, 0.6064, 0.4621, 0.6086, 0.4606, 0.6223, 0.4437, 0.6181, 0.5354, 0.6166, 0.5554, 0.6183, 0.5541, 0.6316, 0.5353, 0.6303, 0.4437, 0.6181, 0.4606, 0.6223, 0.4589, 0.6281, 0.4426, 0.6245, 0.5353, 0.6303, 0.5541, 0.6316, 0.5527, 0.6371, 0.5365, 0.636, 0.3784, 0.6554, 0.3796, 0.6377, 0.3923, 0.6504, 0.3921, 0.6544, 0.4064, 0.6281, 0.4186, 0.6366, 0.4002, 0.6502, 0.3976, 0.6483, 0.4002, 0.6502, 0.4186, 0.6366, 0.4193, 0.6505, 0.4006, 0.6532, 0.3796, 0.6377, 0.4064, 0.6281, 0.3976, 0.6483, 0.3923, 0.6504, 0.05677, 0.006917, 0.04174, 0.004216, 0.04161, 0.0, 0.057, 0.001996, 0.5541, 0.6316, 0.5787, 0.6354, 0.5736, 0.6404, 0.5527, 0.6371, 0.05783, 0.02214, 0.04073, 0.02282, 0.04174, 0.004216, 0.05677, 0.006917, 0.5554, 0.6183, 0.5818, 0.6202, 0.5787, 0.6354, 0.5541, 0.6316, 0.05928, 0.03912, 0.04041, 0.03995, 0.04073, 0.02282, 0.05783, 0.02214, 0.5585, 0.6005, 0.5815, 0.6032, 0.5818, 0.6202, 0.5554, 0.6183, 0.05372, 0.06235, 0.03378, 0.05974, 0.04041, 0.03995, 0.05928, 0.03912, 0.08129, 0.07005, 0.05372, 0.06235, 0.05928, 0.03912, 0.08163, 0.04221, 0.6007, 0.4609, 0.6178, 0.4629, 0.6122, 0.5046, 0.5952, 0.5048, 0.6178, 0.4629, 0.6295, 0.4633, 0.6261, 0.5055, 0.6122, 0.5046, 0.603, 0.4104, 0.6205, 0.4099, 0.6178, 0.4629, 0.6007, 0.4609, 0.6205, 0.4099, 0.6341, 0.4095, 0.6295, 0.4633, 0.6178, 0.4629, 0.6337, 0.3432, 0.6341, 0.4095, 0.6205, 0.4099, 0.6205, 0.345, 0.603, 0.4104, 0.6049, 0.3465, 0.6205, 0.345, 0.6205, 0.4099, 0.6337, 0.3432, 0.6461, 0.3433, 0.6446, 0.409, 0.6341, 0.4095, 0.6341, 0.4095, 0.6446, 0.409, 0.6417, 0.4627, 0.6295, 0.4633, 0.6461, 0.3433, 0.6337, 0.3432, 0.6316, 0.2716, 0.6438, 0.2704, 0.6337, 0.3432, 0.6205, 0.345, 0.6132, 0.274, 0.6316, 0.2716, 0.6316, 0.2716, 0.6132, 0.274, 0.6104, 0.1271, 0.6278, 0.1261, 0.04412, 0.3552, 0.05917, 0.3562, 0.07061, 0.5029, 0.05775, 0.5028, 0.6373, 0.127, 0.6278, 0.1261, 0.6281, 0.07283, 0.6391, 0.07501, 0.6278, 0.1261, 0.6104, 0.1271, 0.6113, 0.07421, 0.6281, 0.07283, 0.6391, 0.07501, 0.6281, 0.07283, 0.6333, 0.03691, 0.6451, 0.03573, 0.6281, 0.07283, 0.6113, 0.07421, 0.6159, 0.0351, 0.6333, 0.03691, 0.444, 0.03687, 0.4319, 0.03762, 0.4281, 0.01963, 0.4422, 0.0195, 0.6333, 0.03691, 0.6159, 0.0351, 0.6169, 0.02007, 0.638, 0.01945, 0.4422, 0.0195, 0.4281, 0.01963, 0.425, 0.008771, 0.4403, 0.00891, 0.638, 0.01945, 0.6169, 0.02007, 0.6172, 0.01111, 0.64, 0.008928, 0.4403, 0.00891, 0.425, 0.008771, 0.4252, 0.003445, 0.4405, 0.004074, 0.64, 0.008928, 0.6172, 0.01111, 0.6175, 0.007176, 0.6405, 0.003623, 0.6405, 0.003623, 0.6175, 0.007176, 0.619, 0.004261, 0.6405, 0.0, 0.4405, 0.004074, 0.4252, 0.003445, 0.4275, 0.0, 0.4411, 0.0001029, 0.4556, 0.006774, 0.4405, 0.004074, 0.4411, 0.0001029, 0.4553, 0.00417, 0.4553, 0.009855, 0.4403, 0.00891, 0.4405, 0.004074, 0.4556, 0.006774, 0.5676, 0.01678, 0.5497, 0.018, 0.5513, 0.01494, 0.5691, 0.01446, 0.5691, 0.01446, 0.5513, 0.01494, 0.5533, 0.01234, 0.5705, 0.01214, 0.5802, 0.01592, 0.5676, 0.01678, 0.5691, 0.01446, 0.5801, 0.01489, 0.5801, 0.01489, 0.5691, 0.01446, 0.5705, 0.01214, 0.5799, 0.01251, 0.07329, 0.6262, 0.08103, 0.6275, 0.08088, 0.6299, 0.07333, 0.6287, 0.0732, 0.6238, 0.08115, 0.6265, 0.08103, 0.6275, 0.07329, 0.6262, 0.05443, 0.6226, 0.0732, 0.6238, 0.07329, 0.6262, 0.05428, 0.6252, 0.05428, 0.6252, 0.07329, 0.6262, 0.07333, 0.6287, 0.05418, 0.6277, 0.6175, 0.007176, 0.6078, 0.006549, 0.6084, 0.004093, 0.619, 0.004261, 0.04357, 0.6225, 0.05443, 0.6226, 0.05428, 0.6252, 0.04407, 0.6264, 0.05629, 0.6135, 0.07207, 0.6167, 0.0732, 0.6238, 0.05443, 0.6226, 0.04676, 0.6132, 0.05629, 0.6135, 0.05443, 0.6226, 0.04357, 0.6225, 0.05994, 0.5965, 0.0714, 0.5964, 0.07207, 0.6167, 0.05629, 0.6135, 0.05235, 0.5975, 0.05994, 0.5965, 0.05629, 0.6135, 0.04676, 0.6132, 0.0601, 0.5556, 0.07143, 0.5569, 0.0714, 0.5964, 0.05994, 0.5965, 0.05303, 0.5578, 0.0601, 0.5556, 0.05994, 0.5965, 0.05235, 0.5975, 0.05775, 0.5028, 0.07061, 0.5029, 0.07143, 0.5569, 0.0601, 0.5556, 0.04925, 0.5051, 0.05775, 0.5028, 0.0601, 0.5556, 0.05303, 0.5578, 0.6132, 0.274, 0.6025, 0.2766, 0.6024, 0.1279, 0.6104, 0.1271, 0.5698, 0.2845, 0.5531, 0.2828, 0.5683, 0.1381, 0.5794, 0.1385, 0.03612, 0.2862, 0.05385, 0.2858, 0.05917, 0.3562, 0.04412, 0.3552, 0.6205, 0.345, 0.6049, 0.3465, 0.6025, 0.2766, 0.6132, 0.274, 0.05115, 0.2214, 0.05385, 0.2858, 0.03612, 0.2862, 0.03316, 0.2224, 0.06995, 0.2208, 0.07017, 0.2868, 0.05385, 0.2858, 0.05115, 0.2214, 0.05385, 0.2858, 0.07017, 0.2868, 0.07484, 0.358, 0.05917, 0.3562, 0.5382, 0.4199, 0.5428, 0.3539, 0.5601, 0.3559, 0.5567, 0.4219, 0.5601, 0.3559, 0.5428, 0.3539, 0.5531, 0.2828, 0.5698, 0.2845, 0.05917, 0.3562, 0.07484, 0.358, 0.08138, 0.5039, 0.07061, 0.5029, 0.4519, 0.2741, 0.4372, 0.2715, 0.4463, 0.1288, 0.4609, 0.13, 0.5794, 0.1385, 0.5683, 0.1381, 0.5696, 0.08598, 0.5818, 0.086, 0.07061, 0.5029, 0.08138, 0.5039, 0.081, 0.5564, 0.07143, 0.5569, 0.5818, 0.086, 0.5696, 0.08598, 0.5703, 0.04636, 0.5809, 0.04623, 0.07143, 0.5569, 0.081, 0.5564, 0.08054, 0.5961, 0.0714, 0.5964, 0.5809, 0.04623, 0.5703, 0.04636, 0.5683, 0.0263, 0.58, 0.0257, 0.0714, 0.5964, 0.08054, 0.5961, 0.08163, 0.6167, 0.07207, 0.6167, 0.58, 0.0257, 0.5683, 0.0263, 0.5676, 0.01678, 0.5802, 0.01592, 0.07207, 0.6167, 0.08163, 0.6167, 0.08115, 0.6265, 0.0732, 0.6238, 0.5683, 0.0263, 0.5531, 0.02893, 0.5497, 0.018, 0.5676, 0.01678, 0.5703, 0.04636, 0.5577, 0.04654, 0.5531, 0.02893, 0.5683, 0.0263, 0.459, 0.02067, 0.4422, 0.0195, 0.4403, 0.00891, 0.4553, 0.009855, 0.4613, 0.03821, 0.444, 0.03687, 0.4422, 0.0195, 0.459, 0.02067, 0.4621, 0.07649, 0.446, 0.07665, 0.444, 0.03687, 0.4613, 0.03821, 0.5696, 0.08598, 0.5609, 0.08484, 0.5577, 0.04654, 0.5703, 0.04636, 0.4609, 0.13, 0.4463, 0.1288, 0.446, 0.07665, 0.4621, 0.07649, 0.5683, 0.1381, 0.5587, 0.1383, 0.5609, 0.08484, 0.5696, 0.08598, 0.5531, 0.2828, 0.5394, 0.282, 0.5587, 0.1383, 0.5683, 0.1381, 0.3192, 0.244, 0.3292, 0.2439, 0.3304, 0.3601, 0.3205, 0.3605, 0.4476, 0.3449, 0.4331, 0.3442, 0.4372, 0.2715, 0.4519, 0.2741, 0.5428, 0.3539, 0.5297, 0.3526, 0.5394, 0.282, 0.5531, 0.2828, 0.06995, 0.2208, 0.05115, 0.2214, 0.04826, 0.1708, 0.07398, 0.1687, 0.5382, 0.4199, 0.5567, 0.4219, 0.5566, 0.474, 0.5329, 0.4745, 0.07398, 0.1687, 0.04826, 0.1708, 0.05087, 0.1273, 0.07714, 0.127, 0.5329, 0.4745, 0.5566, 0.474, 0.557, 0.5158, 0.5349, 0.5155, 0.07714, 0.127, 0.05087, 0.1273, 0.05064, 0.106, 0.07847, 0.103, 0.5349, 0.5155, 0.557, 0.5158, 0.5589, 0.5398, 0.5348, 0.5405, 0.05087, 0.1273, 0.02544, 0.128, 0.02119, 0.1124, 0.05064, 0.106, 0.04826, 0.1708, 0.029, 0.1721, 0.02544, 0.128, 0.05087, 0.1273, 0.05115, 0.2214, 0.03316, 0.2224, 0.029, 0.1721, 0.04826, 0.1708, 0.4692, 0.6404, 0.4768, 0.6448, 0.4714, 0.6515, 0.4621, 0.652, 0.06191, 0.6327, 0.05418, 0.6277, 0.07333, 0.6287, 0.07234, 0.6327, 0.4621, 0.652, 0.4714, 0.6515, 0.476, 0.6622, 0.4633, 0.6723, 0.2265, 0.6004, 0.2204, 0.5959, 0.2209, 0.5894, 0.2265, 0.5875, 0.06191, 0.6327, 0.06584, 0.6393, 0.06242, 0.6415, 0.05625, 0.6347, 0.4633, 0.6723, 0.476, 0.6622, 0.4846, 0.6655, 0.4791, 0.6791, 0.476, 0.6622, 0.4805, 0.657, 0.4864, 0.6589, 0.4846, 0.6655, 0.4791, 0.6791, 0.4846, 0.6655, 0.4921, 0.6629, 0.4925, 0.6741, 0.2142, 0.5959, 0.2201, 0.5977, 0.2204, 0.6042, 0.2141, 0.6042, 0.4864, 0.6589, 0.4805, 0.657, 0.4825, 0.6545, 0.4868, 0.6559, 0.4925, 0.6572, 0.4864, 0.6589, 0.4868, 0.6559, 0.4906, 0.6544, 0.4868, 0.6559, 0.4825, 0.6545, 0.4844, 0.6526, 0.487, 0.6532, 0.4906, 0.6544, 0.4868, 0.6559, 0.487, 0.6532, 0.4892, 0.6524, 0.4869, 0.6499, 0.487, 0.6532, 0.4844, 0.6526, 0.483, 0.6503, 0.487, 0.6532, 0.4869, 0.6499, 0.4897, 0.6502, 0.4892, 0.6524, 0.4868, 0.6467, 0.4869, 0.6499, 0.483, 0.6503, 0.484, 0.6477, 0.4869, 0.6499, 0.4868, 0.6467, 0.4895, 0.6488, 0.4897, 0.6502, 0.4799, 0.6508, 0.4815, 0.6466, 0.484, 0.6477, 0.483, 0.6503, 0.4825, 0.6545, 0.4799, 0.6508, 0.483, 0.6503, 0.4844, 0.6526, 0.2265, 0.6012, 0.2265, 0.6068, 0.2236, 0.6045, 0.2241, 0.6004, 0.4805, 0.657, 0.4771, 0.6516, 0.4799, 0.6508, 0.4825, 0.6545, 0.0671, 0.6427, 0.07204, 0.6411, 0.07244, 0.6432, 0.06961, 0.6443, 0.06584, 0.6393, 0.07269, 0.6376, 0.07204, 0.6411, 0.0671, 0.6427, 0.06584, 0.6393, 0.06191, 0.6327, 0.07234, 0.6327, 0.07269, 0.6376, 0.07269, 0.6376, 0.07234, 0.6327, 0.08018, 0.6323, 0.07896, 0.6368, 0.07269, 0.6376, 0.07896, 0.6368, 0.07661, 0.641, 0.07204, 0.6411, 0.07234, 0.6327, 0.07333, 0.6287, 0.08088, 0.6299, 0.08018, 0.6323, 0.5799, 0.01007, 0.5799, 0.01251, 0.5705, 0.01214, 0.5717, 0.009169, 0.5788, 0.005591, 0.5799, 0.01007, 0.5717, 0.009169, 0.5732, 0.004241, 0.5732, 0.004241, 0.5717, 0.009169, 0.5641, 0.008885, 0.5691, 0.002906, 0.5717, 0.009169, 0.5705, 0.01214, 0.5533, 0.01234, 0.5641, 0.008885, 0.5788, 0.005591, 0.5732, 0.004241, 0.5748, 0.0009631, 0.5782, 0.001438, 0.5732, 0.004241, 0.5691, 0.002906, 0.5716, 0.0, 0.5748, 0.0009631, 0.4912, 0.648, 0.4919, 0.6514, 0.4897, 0.6502, 0.4895, 0.6488, 0.4919, 0.6514, 0.4906, 0.6544, 0.4892, 0.6524, 0.4897, 0.6502, 0.07204, 0.6411, 0.07661, 0.641, 0.07501, 0.6426, 0.07244, 0.6432, 0.6295, 0.4633, 0.6417, 0.4627, 0.6371, 0.5067, 0.6261, 0.5055, 0.4132, 0.5061, 0.4261, 0.5078, 0.4206, 0.5304, 0.4055, 0.5284, 0.6483, 0.6119, 0.6515, 0.6294, 0.6387, 0.6264, 0.636, 0.6191, 0.5906, 0.5884, 0.598, 0.5754, 0.6023, 0.5909, 0.5999, 0.5951, 0.6373, 0.127, 0.6438, 0.2704, 0.6316, 0.2716, 0.6278, 0.1261])
me_bsurfacemesh_005.materials.append(mat_bone_002)
me_bsurfacemesh_005.update()

# ---- objects
ob_l_upperarm = bpy.data.objects.new('L_UpperArm', me_bsurfacemesh_005)

# ---- transforms, parenting, visibility, modifiers, constraints
ob_l_upperarm.location = (0.0, 0.0, 0.0)
ob_l_upperarm.display_type = 'SOLID'

# ---- collection membership
col_collection.objects.link(ob_l_upperarm)

# ---- scene / render settings (as saved in the file)
scene.frame_start = 1; scene.frame_end = 250; scene.frame_set(1)
scene.render.engine = 'BLENDER_EEVEE_NEXT'
scene.cycles.sampling_pattern = 'TABULATED_SOBOL'
scene.view_settings.view_transform = 'Filmic'
bpy.context.view_layer.update()

# ---- added for rendering (the .blend has no active camera and no usable light): camera, sun
cam_auto = bpy.data.cameras.new('AutoCamera')
cam_auto.lens = 50.0
cam_auto.sensor_width = 36.0
cam_auto.clip_end = 1000.0
ob_auto_camera = bpy.data.objects.new('AutoCamera', cam_auto)
scene.collection.objects.link(ob_auto_camera)
ob_auto_camera.location = (0.724617, -0.564798, 0.393417)
ob_auto_camera.rotation_euler = (1.09748, -7.21219e-08, 0.694738)
scene.camera = ob_auto_camera
light_auto_sun = bpy.data.lights.new('AutoSun', 'SUN')
light_auto_sun.energy = 3.0
light_auto_sun.angle = 0.0523599
ob_auto_sun = bpy.data.objects.new('AutoSun', light_auto_sun)
scene.collection.objects.link(ob_auto_sun)
ob_auto_sun.rotation_euler = (0.872665, 0.174533, 0.523599)
bpy.context.view_layer.update()
